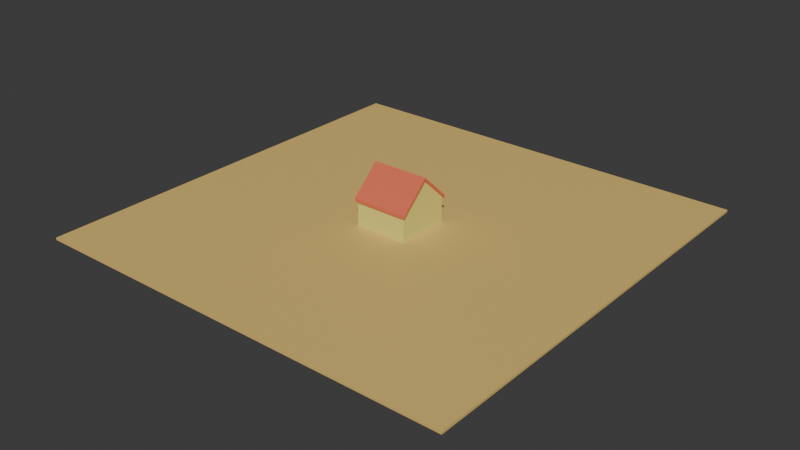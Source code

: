 # Source: HazAndSquare.blend  (saved by Blender 4.1.24; exported with 4.5.12 LTS)
import bpy
from mathutils import Matrix  # noqa: F401  (used for matrix-valued properties, if any)

bpy.ops.wm.read_factory_settings(use_empty=True)
scene = bpy.context.scene
scene.name = 'Scene'

# ---- collections
col_t_r = bpy.data.collections.new('Tér'); scene.collection.children.link(col_t_r)
col_h_z = bpy.data.collections.new('Ház'); scene.collection.children.link(col_h_z)

# ---- materials (node trees are filled in below, after node groups)
mat_material = bpy.data.materials.new('Material')
mat_material.use_transparent_shadow = False
mat_material_008 = bpy.data.materials.new('Material.008')
mat_material_008.use_transparent_shadow = False
mat_material_009 = bpy.data.materials.new('Material.009')
mat_material_009.use_transparent_shadow = False
mat_material_005 = bpy.data.materials.new('Material.005')
mat_material_005.use_transparent_shadow = False
mat_material_006 = bpy.data.materials.new('Material.006')
mat_material_006.use_transparent_shadow = False
mat_material_007 = bpy.data.materials.new('Material.007')
mat_material_007.use_transparent_shadow = False
mat_material_001 = bpy.data.materials.new('Material.001')
mat_material_001.use_transparent_shadow = False
mat_material_004 = bpy.data.materials.new('Material.004')
mat_material_004.use_transparent_shadow = False
mat_material_003 = bpy.data.materials.new('Material.003')
mat_material_003.use_transparent_shadow = False
mat_material_002 = bpy.data.materials.new('Material.002')
mat_material_002.use_transparent_shadow = False

# ---- material node trees
mat_material.use_nodes = True; mat_material.node_tree.nodes.clear()
_N = mat_material.node_tree.nodes; _L = mat_material.node_tree.links
n0 = _N.new('ShaderNodeBsdfPrincipled'); n0.name = 'Principled BSDF'; n0.location = (10, 300)
n0.inputs[0].default_value = (0.179, 0.07328, 0.01934, 1.0)
n1 = _N.new('ShaderNodeOutputMaterial'); n1.name = 'Material Output'; n1.location = (300, 300)
_L.new(n0.outputs[0], n1.inputs[0])
n1.is_active_output = True
mat_material_008.use_nodes = True; mat_material_008.node_tree.nodes.clear()
_N = mat_material_008.node_tree.nodes; _L = mat_material_008.node_tree.links
n0 = _N.new('ShaderNodeBsdfPrincipled'); n0.name = 'Principled BSDF'; n0.location = (10, 300)
n0.inputs[0].default_value = (0.179, 0.07328, 0.01934, 1.0)
n1 = _N.new('ShaderNodeOutputMaterial'); n1.name = 'Material Output'; n1.location = (300, 300)
_L.new(n0.outputs[0], n1.inputs[0])
n1.is_active_output = True
mat_material_009.use_nodes = True; mat_material_009.node_tree.nodes.clear()
_N = mat_material_009.node_tree.nodes; _L = mat_material_009.node_tree.links
n0 = _N.new('ShaderNodeBsdfPrincipled'); n0.name = 'Principled BSDF'; n0.location = (10, 300)
n0.inputs[0].default_value = (0.179, 0.07328, 0.01934, 1.0)
n1 = _N.new('ShaderNodeOutputMaterial'); n1.name = 'Material Output'; n1.location = (300, 300)
_L.new(n0.outputs[0], n1.inputs[0])
n1.is_active_output = True
mat_material_005.use_nodes = True; mat_material_005.node_tree.nodes.clear()
_N = mat_material_005.node_tree.nodes; _L = mat_material_005.node_tree.links
n0 = _N.new('ShaderNodeBsdfPrincipled'); n0.name = 'Principled BSDF'; n0.location = (10, 300)
n0.inputs[0].default_value = (0.8002, 0.5554, 0.1683, 1.0)
n1 = _N.new('ShaderNodeOutputMaterial'); n1.name = 'Material Output'; n1.location = (300, 300)
_L.new(n0.outputs[0], n1.inputs[0])
n1.is_active_output = True
mat_material_006.use_nodes = True; mat_material_006.node_tree.nodes.clear()
_N = mat_material_006.node_tree.nodes; _L = mat_material_006.node_tree.links
n0 = _N.new('ShaderNodeBsdfPrincipled'); n0.name = 'Principled BSDF'; n0.location = (10, 300)
n0.inputs[0].default_value = (0.3622, 0.4627, 0.3789, 1.0)
n1 = _N.new('ShaderNodeOutputMaterial'); n1.name = 'Material Output'; n1.location = (300, 300)
_L.new(n0.outputs[0], n1.inputs[0])
n1.is_active_output = True
mat_material_007.use_nodes = True; mat_material_007.node_tree.nodes.clear()
_N = mat_material_007.node_tree.nodes; _L = mat_material_007.node_tree.links
n0 = _N.new('ShaderNodeBsdfPrincipled'); n0.name = 'Principled BSDF'; n0.location = (10, 300)
n0.inputs[0].default_value = (0.0538, 0.7614, 0.8001, 1.0)
n1 = _N.new('ShaderNodeOutputMaterial'); n1.name = 'Material Output'; n1.location = (300, 300)
_L.new(n0.outputs[0], n1.inputs[0])
n1.is_active_output = True
mat_material_001.use_nodes = True; mat_material_001.node_tree.nodes.clear()
_N = mat_material_001.node_tree.nodes; _L = mat_material_001.node_tree.links
n0 = _N.new('ShaderNodeBsdfPrincipled'); n0.name = 'Principled BSDF'; n0.location = (10, 300)
n0.inputs[0].default_value = (0.8003, 0.7441, 0.1992, 1.0)
n1 = _N.new('ShaderNodeOutputMaterial'); n1.name = 'Material Output'; n1.location = (300, 300)
_L.new(n0.outputs[0], n1.inputs[0])
n1.is_active_output = True
mat_material_004.use_nodes = True; mat_material_004.node_tree.nodes.clear()
_N = mat_material_004.node_tree.nodes; _L = mat_material_004.node_tree.links
n0 = _N.new('ShaderNodeBsdfPrincipled'); n0.name = 'Principled BSDF'; n0.location = (10, 300)
n0.inputs[0].default_value = (0.03659, 0.3068, 0.8007, 1.0)
n1 = _N.new('ShaderNodeOutputMaterial'); n1.name = 'Material Output'; n1.location = (300, 300)
_L.new(n0.outputs[0], n1.inputs[0])
n1.is_active_output = True
mat_material_003.use_nodes = True; mat_material_003.node_tree.nodes.clear()
_N = mat_material_003.node_tree.nodes; _L = mat_material_003.node_tree.links
n0 = _N.new('ShaderNodeBsdfPrincipled'); n0.name = 'Principled BSDF'; n0.location = (10, 300)
n0.inputs[0].default_value = (0.8003, 0.1608, 0.08826, 1.0)
n1 = _N.new('ShaderNodeOutputMaterial'); n1.name = 'Material Output'; n1.location = (300, 300)
_L.new(n0.outputs[0], n1.inputs[0])
n1.is_active_output = True
mat_material_002.use_nodes = True; mat_material_002.node_tree.nodes.clear()
_N = mat_material_002.node_tree.nodes; _L = mat_material_002.node_tree.links
n0 = _N.new('ShaderNodeBsdfPrincipled'); n0.name = 'Principled BSDF'; n0.location = (10, 300)
n0.inputs[0].default_value = (0.8002, 0.3044, 0.1606, 1.0)
n1 = _N.new('ShaderNodeOutputMaterial'); n1.name = 'Material Output'; n1.location = (300, 300)
_L.new(n0.outputs[0], n1.inputs[0])
n1.is_active_output = True

# ---- world
world_world = bpy.data.worlds.new('World'); scene.world = world_world
world_world.use_nodes = True; world_world.node_tree.nodes.clear()
_N = world_world.node_tree.nodes; _L = world_world.node_tree.links
n0 = _N.new('ShaderNodeOutputWorld'); n0.name = 'World Output'; n0.location = (300, 300)
n1 = _N.new('ShaderNodeBackground'); n1.name = 'Background'; n1.location = (10, 300)
n1.inputs[0].default_value = (0.05088, 0.05088, 0.05088, 1.0)
_L.new(n1.outputs[0], n0.inputs[0])
n0.is_active_output = True
world_world.color = (0.05088, 0.05088, 0.05088)
world_world.use_sun_shadow = False
world_world.sun_shadow_jitter_overblur = 0.0

# ---- meshes
me_cube = bpy.data.meshes.new('Cube')
me_cube.from_pydata([(-1.0, -0.8668, 0.6785), (-1.0, 0.6785, -0.8668), (-1.0, -0.8668, -0.8668), (-0.8668, 1.0, 0.6785), (0.6785, 1.0, -0.8668), (-0.8668, 1.0, -0.8668), (1.0, 0.8668, 0.6785), (1.0, -0.6785, -0.8668), (1.0, 0.8668, -0.8668), (0.8668, -1.0, 0.6785), (-0.6785, -1.0, -0.8668), (0.8668, -1.0, -0.8668), (0.6785, 0.8668, -1.0), (-0.8668, -0.6785, -1.0), (-0.8668, 0.8668, -1.0), (-0.6785, 0.8668, 1.0), (0.8668, -0.6785, 1.0), (0.8668, 0.8668, 1.0), (-1.0, -0.6785, 0.8668), (-1.0, 0.8668, 0.8668), (-1.0, 0.8668, -0.6785), (-0.6785, 1.0, 0.8668), (0.8668, 1.0, 0.8668), (0.8668, 1.0, -0.6785), (1.0, 0.6785, 0.8668), (1.0, -0.8668, 0.8668), (1.0, -0.8668, -0.6785), (0.6785, -1.0, 0.8668), (-0.8668, -1.0, 0.8668), (-0.8668, -1.0, -0.6785), (0.8668, 0.6785, -1.0), (0.8668, -0.8668, -1.0), (-0.6785, -0.8668, -1.0), (-0.8668, 0.6785, 1.0), (-0.8668, -0.8668, 1.0), (0.6785, -0.8668, 1.0), (-1.118, 1.118, -1.118), (-1.118, -1.118, -1.118), (-1.118, -1.118, 1.118), (-1.118, 1.118, 1.118), (1.118, 1.118, -1.118), (1.118, 1.118, 1.118), (1.118, -1.118, -1.118), (1.118, -1.118, 1.118), (-1.118, 0.6785, -0.8668), (-1.118, -0.8668, 0.6785), (-1.118, -0.8668, -0.8668), (0.6785, 1.118, -0.8668), (-0.8668, 1.118, 0.6785), (-0.8668, 1.118, -0.8668), (1.118, -0.6785, -0.8668), (1.118, 0.8668, 0.6785), (1.118, 0.8668, -0.8668), (-0.6785, -1.118, -0.8668), (0.8668, -1.118, 0.6785), (0.8668, -1.118, -0.8668), (-0.8668, -0.6785, -1.118), (0.6785, 0.8668, -1.118), (-0.8668, 0.8668, -1.118), (0.8668, -0.6785, 1.118), (-0.6785, 0.8668, 1.118), (0.8668, 0.8668, 1.118), (-1.118, -0.6785, 0.8668), (-1.118, 0.8668, 0.8668), (-1.118, 0.8668, -0.6785), (-0.6785, 1.118, 0.8668), (0.8668, 1.118, 0.8668), (0.8668, 1.118, -0.6785), (1.118, 0.6785, 0.8668), (1.118, -0.8668, 0.8668), (1.118, -0.8668, -0.6785), (0.6785, -1.118, 0.8668), (-0.8668, -1.118, 0.8668), (-0.8668, -1.118, -0.6785), (0.8668, -0.8668, -1.118), (0.8668, 0.6785, -1.118), (-0.6785, -0.8668, -1.118), (-0.8668, -0.8668, 1.118), (-0.8668, 0.6785, 1.118), (0.6785, -0.8668, 1.118)], [], [(0, 1, 2), (3, 4, 5), (6, 7, 8), (9, 10, 11), (12, 13, 14), (15, 16, 17), (18, 19, 20), (21, 22, 23), (24, 25, 26), (27, 28, 29), (30, 31, 32), (33, 34, 35), (17, 16, 59, 61), (10, 9, 54, 53), (15, 17, 61, 60), (23, 22, 66, 67), (16, 15, 60, 59), (21, 23, 67, 65), (29, 28, 72, 73), (2, 1, 44, 46), (22, 21, 65, 66), (27, 29, 73, 71), (0, 2, 46, 45), (35, 34, 77, 79), (8, 7, 50, 52), (28, 27, 71, 72), (1, 0, 45, 44), (33, 35, 79, 78), (6, 8, 52, 51), (14, 13, 56, 58), (34, 33, 78, 77), (7, 6, 51, 50), (12, 14, 58, 57), (20, 19, 63, 64), (13, 12, 57, 56), (18, 20, 64, 62), (26, 25, 69, 70), (19, 18, 62, 63), (24, 26, 70, 68), (32, 31, 74, 76), (5, 4, 47, 49), (25, 24, 68, 69), (30, 32, 76, 75), (3, 5, 49, 48), (11, 10, 53, 55), (31, 30, 75, 74), (4, 3, 48, 47), (9, 11, 55, 54), (38, 36, 44, 45), (36, 37, 46, 44), (37, 38, 45, 46), (39, 40, 47, 48), (40, 36, 49, 47), (36, 39, 48, 49), (41, 42, 50, 51), (42, 40, 52, 50), (40, 41, 51, 52), (43, 37, 53, 54), (37, 42, 55, 53), (42, 43, 54, 55), (40, 37, 56, 57), (37, 36, 58, 56), (36, 40, 57, 58), (39, 43, 59, 60), (43, 41, 61, 59), (41, 39, 60, 61), (38, 39, 63, 62), (39, 36, 64, 63), (36, 38, 62, 64), (39, 41, 66, 65), (41, 40, 67, 66), (40, 39, 65, 67), (41, 43, 69, 68), (43, 42, 70, 69), (42, 41, 68, 70), (43, 38, 72, 71), (38, 37, 73, 72), (37, 43, 71, 73), (40, 42, 74, 75), (42, 37, 76, 74), (37, 40, 75, 76), (39, 38, 77, 78), (38, 43, 79, 77), (43, 39, 78, 79)])
_uv = me_cube.uv_layers.new(name='UVMap')
_uv.uv.foreach_set('vector', [0.5848, 0.01665, 0.3916, 0.2098, 0.3916, 0.01665, 0.5848, 0.2666, 0.3916, 0.4598, 0.3916, 0.2666, 0.5848, 0.5166, 0.3916, 0.7098, 0.3916, 0.5166, 0.5848, 0.7666, 0.3916, 0.9598, 0.3916, 0.7666, 0.3348, 0.5166, 0.1416, 0.7098, 0.1416, 0.5166, 0.8348, 0.5166, 0.6416, 0.7098, 0.6416, 0.5166, 0.6084, 0.04019, 0.6084, 0.2334, 0.4152, 0.2334, 0.6084, 0.2902, 0.6084, 0.4834, 0.4152, 0.4834, 0.6084, 0.5402, 0.6084, 0.7334, 0.4152, 0.7334, 0.6084, 0.7902, 0.6084, 0.9834, 0.4152, 0.9834, 0.3584, 0.5402, 0.3584, 0.7334, 0.1652, 0.7334, 0.8584, 0.5402, 0.8584, 0.7334, 0.6652, 0.7334, 0.6416, 0.5166, 0.6416, 0.7098, 0.6416, 0.7098, 0.6416, 0.5166, 0.3916, 0.9598, 0.5848, 0.7666, 0.5848, 0.7666, 0.3916, 0.9598, 0.8348, 0.5166, 0.6416, 0.5166, 0.6416, 0.5166, 0.8348, 0.5166, 0.4152, 0.4834, 0.6084, 0.4834, 0.6084, 0.4834, 0.4152, 0.4834, 0.6416, 0.7098, 0.8348, 0.5166, 0.8348, 0.5166, 0.6416, 0.7098, 0.6084, 0.2902, 0.4152, 0.4834, 0.4152, 0.4834, 0.6084, 0.2902, 0.4152, 0.9834, 0.6084, 0.9834, 0.6084, 0.9834, 0.4152, 0.9834, 0.3916, 0.01665, 0.3916, 0.2098, 0.3916, 0.2098, 0.3916, 0.01665, 0.6084, 0.4834, 0.6084, 0.2902, 0.6084, 0.2902, 0.6084, 0.4834, 0.6084, 0.7902, 0.4152, 0.9834, 0.4152, 0.9834, 0.6084, 0.7902, 0.5848, 0.01665, 0.3916, 0.01665, 0.3916, 0.01665, 0.5848, 0.01665, 0.6652, 0.7334, 0.8584, 0.7334, 0.8584, 0.7334, 0.6652, 0.7334, 0.3916, 0.5166, 0.3916, 0.7098, 0.3916, 0.7098, 0.3916, 0.5166, 0.6084, 0.9834, 0.6084, 0.7902, 0.6084, 0.7902, 0.6084, 0.9834, 0.3916, 0.2098, 0.5848, 0.01665, 0.5848, 0.01665, 0.3916, 0.2098, 0.8584, 0.5402, 0.6652, 0.7334, 0.6652, 0.7334, 0.8584, 0.5402, 0.5848, 0.5166, 0.3916, 0.5166, 0.3916, 0.5166, 0.5848, 0.5166, 0.1416, 0.5166, 0.1416, 0.7098, 0.1416, 0.7098, 0.1416, 0.5166, 0.8584, 0.7334, 0.8584, 0.5402, 0.8584, 0.5402, 0.8584, 0.7334, 0.3916, 0.7098, 0.5848, 0.5166, 0.5848, 0.5166, 0.3916, 0.7098, 0.3348, 0.5166, 0.1416, 0.5166, 0.1416, 0.5166, 0.3348, 0.5166, 0.4152, 0.2334, 0.6084, 0.2334, 0.6084, 0.2334, 0.4152, 0.2334, 0.1416, 0.7098, 0.3348, 0.5166, 0.3348, 0.5166, 0.1416, 0.7098, 0.6084, 0.04019, 0.4152, 0.2334, 0.4152, 0.2334, 0.6084, 0.04019, 0.4152, 0.7334, 0.6084, 0.7334, 0.6084, 0.7334, 0.4152, 0.7334, 0.6084, 0.2334, 0.6084, 0.04019, 0.6084, 0.04019, 0.6084, 0.2334, 0.6084, 0.5402, 0.4152, 0.7334, 0.4152, 0.7334, 0.6084, 0.5402, 0.1652, 0.7334, 0.3584, 0.7334, 0.3584, 0.7334, 0.1652, 0.7334, 0.3916, 0.2666, 0.3916, 0.4598, 0.3916, 0.4598, 0.3916, 0.2666, 0.6084, 0.7334, 0.6084, 0.5402, 0.6084, 0.5402, 0.6084, 0.7334, 0.3584, 0.5402, 0.1652, 0.7334, 0.1652, 0.7334, 0.3584, 0.5402, 0.5848, 0.2666, 0.3916, 0.2666, 0.3916, 0.2666, 0.5848, 0.2666, 0.3916, 0.7666, 0.3916, 0.9598, 0.3916, 0.9598, 0.3916, 0.7666, 0.3584, 0.7334, 0.3584, 0.5402, 0.3584, 0.5402, 0.3584, 0.7334, 0.3916, 0.4598, 0.5848, 0.2666, 0.5848, 0.2666, 0.3916, 0.4598, 0.5848, 0.7666, 0.3916, 0.7666, 0.3916, 0.7666, 0.5848, 0.7666, 0.625, 0.0, 0.375, 0.25, 0.3916, 0.2098, 0.5848, 0.01665, 0.375, 0.25, 0.375, 0.0, 0.3916, 0.01665, 0.3916, 0.2098, 0.375, 0.0, 0.625, 0.0, 0.5848, 0.01665, 0.3916, 0.01665, 0.625, 0.25, 0.375, 0.5, 0.3916, 0.4598, 0.5848, 0.2666, 0.375, 0.5, 0.375, 0.25, 0.3916, 0.2666, 0.3916, 0.4598, 0.375, 0.25, 0.625, 0.25, 0.5848, 0.2666, 0.3916, 0.2666, 0.625, 0.5, 0.375, 0.75, 0.3916, 0.7098, 0.5848, 0.5166, 0.375, 0.75, 0.375, 0.5, 0.3916, 0.5166, 0.3916, 0.7098, 0.375, 0.5, 0.625, 0.5, 0.5848, 0.5166, 0.3916, 0.5166, 0.625, 0.75, 0.375, 1.0, 0.3916, 0.9598, 0.5848, 0.7666, 0.375, 1.0, 0.375, 0.75, 0.3916, 0.7666, 0.3916, 0.9598, 0.375, 0.75, 0.625, 0.75, 0.5848, 0.7666, 0.3916, 0.7666, 0.375, 0.5, 0.125, 0.75, 0.1416, 0.7098, 0.3348, 0.5166, 0.125, 0.75, 0.125, 0.5, 0.1416, 0.5166, 0.1416, 0.7098, 0.125, 0.5, 0.375, 0.5, 0.3348, 0.5166, 0.1416, 0.5166, 0.875, 0.5, 0.625, 0.75, 0.6416, 0.7098, 0.8348, 0.5166, 0.625, 0.75, 0.625, 0.5, 0.6416, 0.5166, 0.6416, 0.7098, 0.625, 0.5, 0.875, 0.5, 0.8348, 0.5166, 0.6416, 0.5166, 0.625, 0.0, 0.625, 0.25, 0.6084, 0.2334, 0.6084, 0.04019, 0.625, 0.25, 0.375, 0.25, 0.4152, 0.2334, 0.6084, 0.2334, 0.375, 0.25, 0.625, 0.0, 0.6084, 0.04019, 0.4152, 0.2334, 0.625, 0.25, 0.625, 0.5, 0.6084, 0.4834, 0.6084, 0.2902, 0.625, 0.5, 0.375, 0.5, 0.4152, 0.4834, 0.6084, 0.4834, 0.375, 0.5, 0.625, 0.25, 0.6084, 0.2902, 0.4152, 0.4834, 0.625, 0.5, 0.625, 0.75, 0.6084, 0.7334, 0.6084, 0.5402, 0.625, 0.75, 0.375, 0.75, 0.4152, 0.7334, 0.6084, 0.7334, 0.375, 0.75, 0.625, 0.5, 0.6084, 0.5402, 0.4152, 0.7334, 0.625, 0.75, 0.625, 1.0, 0.6084, 0.9834, 0.6084, 0.7902, 0.625, 1.0, 0.375, 1.0, 0.4152, 0.9834, 0.6084, 0.9834, 0.375, 1.0, 0.625, 0.75, 0.6084, 0.7902, 0.4152, 0.9834, 0.375, 0.5, 0.375, 0.75, 0.3584, 0.7334, 0.3584, 0.5402, 0.375, 0.75, 0.125, 0.75, 0.1652, 0.7334, 0.3584, 0.7334, 0.125, 0.75, 0.375, 0.5, 0.3584, 0.5402, 0.1652, 0.7334, 0.875, 0.5, 0.875, 0.75, 0.8584, 0.7334, 0.8584, 0.5402, 0.875, 0.75, 0.625, 0.75, 0.6652, 0.7334, 0.8584, 0.7334, 0.625, 0.75, 0.875, 0.5, 0.8584, 0.5402, 0.6652, 0.7334])
me_cube.materials.append(mat_material)
me_cube.update()
me_cube_002 = bpy.data.meshes.new('Cube.002')
me_cube_002.from_pydata([(-1.0, -1.0, -1.0), (-1.0, -1.0, 1.0), (-1.0, 1.0, -1.0), (-1.0, 1.0, 1.0), (1.0, -1.0, -1.0), (1.0, -1.0, 1.0), (1.0, 1.0, -1.0), (1.0, 1.0, 1.0), (-1.0, -1.0, 0.0), (1.0, -1.0, 0.0), (0.0, -1.0, -1.0), (0.0, -1.0, 1.0), (-0.3861, -1.0, 2.302e-09), (0.3861, -1.0, -2.302e-09), (2.302e-09, -1.0, 0.3861), (-0.3567, -1.0, 0.1477), (0.3861, -1.0, -1.0), (0.3567, -1.0, 0.1477), (0.273, -1.0, 0.273), (-0.3861, -1.0, -1.0), (-0.1477, -1.0, 0.3567), (-0.273, -1.0, 0.273), (0.1477, -1.0, 0.3567)], [], [(0, 8, 1, 3, 2), (2, 3, 7, 6), (6, 7, 5, 9, 4), (2, 6, 4, 16, 10, 19, 0), (7, 3, 1, 11, 5), (9, 5, 11, 14, 22, 18, 17, 13), (12, 15, 21, 20, 14, 11, 1, 8), (19, 10, 16, 13, 17, 18, 22, 14, 20, 21, 15, 12), (0, 19, 12, 8), (4, 9, 13, 16)])
_uv = me_cube_002.uv_layers.new(name='UVMap')
_uv.uv.foreach_set('vector', [0.375, 0.0, 0.5, 0.0, 0.625, 0.0, 0.625, 0.25, 0.375, 0.25, 0.375, 0.25, 0.625, 0.25, 0.625, 0.5, 0.375, 0.5, 0.375, 0.5, 0.625, 0.5, 0.625, 0.75, 0.5, 0.75, 0.375, 0.75, 0.125, 0.5, 0.375, 0.5, 0.375, 0.75, 0.2983, 0.75, 0.25, 0.75, 0.2017, 0.75, 0.125, 0.75, 0.625, 0.5, 0.875, 0.5, 0.875, 0.75, 0.75, 0.75, 0.625, 0.75, 0.5, 0.75, 0.625, 0.75, 0.625, 0.875, 0.5726, 0.875, 0.5448, 0.8695, 0.5213, 0.8537, 0.5055, 0.8302, 0.5, 0.8024, 0.5, 0.9476, 0.5055, 0.9198, 0.5213, 0.8963, 0.5448, 0.8805, 0.5726, 0.875, 0.625, 0.875, 0.625, 1.0, 0.5, 1.0, 0.2017, 0.75, 0.25, 0.75, 0.2983, 0.75, 0.5, 0.8024, 0.5055, 0.8302, 0.5213, 0.8537, 0.5448, 0.8695, 0.5726, 0.875, 0.5448, 0.8805, 0.5213, 0.8963, 0.5055, 0.9198, 0.5, 0.9476, 0.125, 0.75, 0.2017, 0.75, 0.5, 0.9476, 0.5, 1.0, 0.375, 0.75, 0.5, 0.75, 0.5, 0.8024, 0.2983, 0.75])
me_cube_002.update()
me_cube_007 = bpy.data.meshes.new('Cube.007')
me_cube_007.from_pydata([(-1.0, -0.8668, 0.6785), (-1.0, 0.6785, -0.8668), (-1.0, -0.8668, -0.8668), (-0.8668, 1.0, 0.6785), (0.6785, 1.0, -0.8668), (-0.8668, 1.0, -0.8668), (1.0, 0.8668, 0.6785), (1.0, -0.6785, -0.8668), (1.0, 0.8668, -0.8668), (0.8668, -1.0, 0.6785), (-0.6785, -1.0, -0.8668), (0.8668, -1.0, -0.8668), (0.6785, 0.8668, -1.0), (-0.8668, -0.6785, -1.0), (-0.8668, 0.8668, -1.0), (-0.6785, 0.8668, 1.0), (0.8668, -0.6785, 1.0), (0.8668, 0.8668, 1.0), (-1.0, -0.6785, 0.8668), (-1.0, 0.8668, 0.8668), (-1.0, 0.8668, -0.6785), (-0.6785, 1.0, 0.8668), (0.8668, 1.0, 0.8668), (0.8668, 1.0, -0.6785), (1.0, 0.6785, 0.8668), (1.0, -0.8668, 0.8668), (1.0, -0.8668, -0.6785), (0.6785, -1.0, 0.8668), (-0.8668, -1.0, 0.8668), (-0.8668, -1.0, -0.6785), (0.8668, 0.6785, -1.0), (0.8668, -0.8668, -1.0), (-0.6785, -0.8668, -1.0), (-0.8668, 0.6785, 1.0), (-0.8668, -0.8668, 1.0), (0.6785, -0.8668, 1.0), (-1.118, 1.118, -1.118), (-1.118, -1.118, -1.118), (-1.118, -1.118, 1.118), (-1.118, 1.118, 1.118), (1.118, 1.118, -1.118), (1.118, 1.118, 1.118), (1.118, -1.118, -1.118), (1.118, -1.118, 1.118), (-1.118, 0.6785, -0.8668), (-1.118, -0.8668, 0.6785), (-1.118, -0.8668, -0.8668), (0.6785, 1.118, -0.8668), (-0.8668, 1.118, 0.6785), (-0.8668, 1.118, -0.8668), (1.118, -0.6785, -0.8668), (1.118, 0.8668, 0.6785), (1.118, 0.8668, -0.8668), (-0.6785, -1.118, -0.8668), (0.8668, -1.118, 0.6785), (0.8668, -1.118, -0.8668), (-0.8668, -0.6785, -1.118), (0.6785, 0.8668, -1.118), (-0.8668, 0.8668, -1.118), (0.8668, -0.6785, 1.118), (-0.6785, 0.8668, 1.118), (0.8668, 0.8668, 1.118), (-1.118, -0.6785, 0.8668), (-1.118, 0.8668, 0.8668), (-1.118, 0.8668, -0.6785), (-0.6785, 1.118, 0.8668), (0.8668, 1.118, 0.8668), (0.8668, 1.118, -0.6785), (1.118, 0.6785, 0.8668), (1.118, -0.8668, 0.8668), (1.118, -0.8668, -0.6785), (0.6785, -1.118, 0.8668), (-0.8668, -1.118, 0.8668), (-0.8668, -1.118, -0.6785), (0.8668, -0.8668, -1.118), (0.8668, 0.6785, -1.118), (-0.6785, -0.8668, -1.118), (-0.8668, -0.8668, 1.118), (-0.8668, 0.6785, 1.118), (0.6785, -0.8668, 1.118)], [], [(0, 1, 2), (3, 4, 5), (6, 7, 8), (9, 10, 11), (12, 13, 14), (15, 16, 17), (18, 19, 20), (21, 22, 23), (24, 25, 26), (27, 28, 29), (30, 31, 32), (33, 34, 35), (17, 16, 59, 61), (10, 9, 54, 53), (15, 17, 61, 60), (23, 22, 66, 67), (16, 15, 60, 59), (21, 23, 67, 65), (29, 28, 72, 73), (2, 1, 44, 46), (22, 21, 65, 66), (27, 29, 73, 71), (0, 2, 46, 45), (35, 34, 77, 79), (8, 7, 50, 52), (28, 27, 71, 72), (1, 0, 45, 44), (33, 35, 79, 78), (6, 8, 52, 51), (14, 13, 56, 58), (34, 33, 78, 77), (7, 6, 51, 50), (12, 14, 58, 57), (20, 19, 63, 64), (13, 12, 57, 56), (18, 20, 64, 62), (26, 25, 69, 70), (19, 18, 62, 63), (24, 26, 70, 68), (32, 31, 74, 76), (5, 4, 47, 49), (25, 24, 68, 69), (30, 32, 76, 75), (3, 5, 49, 48), (11, 10, 53, 55), (31, 30, 75, 74), (4, 3, 48, 47), (9, 11, 55, 54), (38, 36, 44, 45), (36, 37, 46, 44), (37, 38, 45, 46), (39, 40, 47, 48), (40, 36, 49, 47), (36, 39, 48, 49), (41, 42, 50, 51), (42, 40, 52, 50), (40, 41, 51, 52), (43, 37, 53, 54), (37, 42, 55, 53), (42, 43, 54, 55), (40, 37, 56, 57), (37, 36, 58, 56), (36, 40, 57, 58), (39, 43, 59, 60), (43, 41, 61, 59), (41, 39, 60, 61), (38, 39, 63, 62), (39, 36, 64, 63), (36, 38, 62, 64), (39, 41, 66, 65), (41, 40, 67, 66), (40, 39, 65, 67), (41, 43, 69, 68), (43, 42, 70, 69), (42, 41, 68, 70), (43, 38, 72, 71), (38, 37, 73, 72), (37, 43, 71, 73), (40, 42, 74, 75), (42, 37, 76, 74), (37, 40, 75, 76), (39, 38, 77, 78), (38, 43, 79, 77), (43, 39, 78, 79)])
_uv = me_cube_007.uv_layers.new(name='UVMap')
_uv.uv.foreach_set('vector', [0.5848, 0.01665, 0.3916, 0.2098, 0.3916, 0.01665, 0.5848, 0.2666, 0.3916, 0.4598, 0.3916, 0.2666, 0.5848, 0.5166, 0.3916, 0.7098, 0.3916, 0.5166, 0.5848, 0.7666, 0.3916, 0.9598, 0.3916, 0.7666, 0.3348, 0.5166, 0.1416, 0.7098, 0.1416, 0.5166, 0.8348, 0.5166, 0.6416, 0.7098, 0.6416, 0.5166, 0.6084, 0.04019, 0.6084, 0.2334, 0.4152, 0.2334, 0.6084, 0.2902, 0.6084, 0.4834, 0.4152, 0.4834, 0.6084, 0.5402, 0.6084, 0.7334, 0.4152, 0.7334, 0.6084, 0.7902, 0.6084, 0.9834, 0.4152, 0.9834, 0.3584, 0.5402, 0.3584, 0.7334, 0.1652, 0.7334, 0.8584, 0.5402, 0.8584, 0.7334, 0.6652, 0.7334, 0.6416, 0.5166, 0.6416, 0.7098, 0.6416, 0.7098, 0.6416, 0.5166, 0.3916, 0.9598, 0.5848, 0.7666, 0.5848, 0.7666, 0.3916, 0.9598, 0.8348, 0.5166, 0.6416, 0.5166, 0.6416, 0.5166, 0.8348, 0.5166, 0.4152, 0.4834, 0.6084, 0.4834, 0.6084, 0.4834, 0.4152, 0.4834, 0.6416, 0.7098, 0.8348, 0.5166, 0.8348, 0.5166, 0.6416, 0.7098, 0.6084, 0.2902, 0.4152, 0.4834, 0.4152, 0.4834, 0.6084, 0.2902, 0.4152, 0.9834, 0.6084, 0.9834, 0.6084, 0.9834, 0.4152, 0.9834, 0.3916, 0.01665, 0.3916, 0.2098, 0.3916, 0.2098, 0.3916, 0.01665, 0.6084, 0.4834, 0.6084, 0.2902, 0.6084, 0.2902, 0.6084, 0.4834, 0.6084, 0.7902, 0.4152, 0.9834, 0.4152, 0.9834, 0.6084, 0.7902, 0.5848, 0.01665, 0.3916, 0.01665, 0.3916, 0.01665, 0.5848, 0.01665, 0.6652, 0.7334, 0.8584, 0.7334, 0.8584, 0.7334, 0.6652, 0.7334, 0.3916, 0.5166, 0.3916, 0.7098, 0.3916, 0.7098, 0.3916, 0.5166, 0.6084, 0.9834, 0.6084, 0.7902, 0.6084, 0.7902, 0.6084, 0.9834, 0.3916, 0.2098, 0.5848, 0.01665, 0.5848, 0.01665, 0.3916, 0.2098, 0.8584, 0.5402, 0.6652, 0.7334, 0.6652, 0.7334, 0.8584, 0.5402, 0.5848, 0.5166, 0.3916, 0.5166, 0.3916, 0.5166, 0.5848, 0.5166, 0.1416, 0.5166, 0.1416, 0.7098, 0.1416, 0.7098, 0.1416, 0.5166, 0.8584, 0.7334, 0.8584, 0.5402, 0.8584, 0.5402, 0.8584, 0.7334, 0.3916, 0.7098, 0.5848, 0.5166, 0.5848, 0.5166, 0.3916, 0.7098, 0.3348, 0.5166, 0.1416, 0.5166, 0.1416, 0.5166, 0.3348, 0.5166, 0.4152, 0.2334, 0.6084, 0.2334, 0.6084, 0.2334, 0.4152, 0.2334, 0.1416, 0.7098, 0.3348, 0.5166, 0.3348, 0.5166, 0.1416, 0.7098, 0.6084, 0.04019, 0.4152, 0.2334, 0.4152, 0.2334, 0.6084, 0.04019, 0.4152, 0.7334, 0.6084, 0.7334, 0.6084, 0.7334, 0.4152, 0.7334, 0.6084, 0.2334, 0.6084, 0.04019, 0.6084, 0.04019, 0.6084, 0.2334, 0.6084, 0.5402, 0.4152, 0.7334, 0.4152, 0.7334, 0.6084, 0.5402, 0.1652, 0.7334, 0.3584, 0.7334, 0.3584, 0.7334, 0.1652, 0.7334, 0.3916, 0.2666, 0.3916, 0.4598, 0.3916, 0.4598, 0.3916, 0.2666, 0.6084, 0.7334, 0.6084, 0.5402, 0.6084, 0.5402, 0.6084, 0.7334, 0.3584, 0.5402, 0.1652, 0.7334, 0.1652, 0.7334, 0.3584, 0.5402, 0.5848, 0.2666, 0.3916, 0.2666, 0.3916, 0.2666, 0.5848, 0.2666, 0.3916, 0.7666, 0.3916, 0.9598, 0.3916, 0.9598, 0.3916, 0.7666, 0.3584, 0.7334, 0.3584, 0.5402, 0.3584, 0.5402, 0.3584, 0.7334, 0.3916, 0.4598, 0.5848, 0.2666, 0.5848, 0.2666, 0.3916, 0.4598, 0.5848, 0.7666, 0.3916, 0.7666, 0.3916, 0.7666, 0.5848, 0.7666, 0.625, 0.0, 0.375, 0.25, 0.3916, 0.2098, 0.5848, 0.01665, 0.375, 0.25, 0.375, 0.0, 0.3916, 0.01665, 0.3916, 0.2098, 0.375, 0.0, 0.625, 0.0, 0.5848, 0.01665, 0.3916, 0.01665, 0.625, 0.25, 0.375, 0.5, 0.3916, 0.4598, 0.5848, 0.2666, 0.375, 0.5, 0.375, 0.25, 0.3916, 0.2666, 0.3916, 0.4598, 0.375, 0.25, 0.625, 0.25, 0.5848, 0.2666, 0.3916, 0.2666, 0.625, 0.5, 0.375, 0.75, 0.3916, 0.7098, 0.5848, 0.5166, 0.375, 0.75, 0.375, 0.5, 0.3916, 0.5166, 0.3916, 0.7098, 0.375, 0.5, 0.625, 0.5, 0.5848, 0.5166, 0.3916, 0.5166, 0.625, 0.75, 0.375, 1.0, 0.3916, 0.9598, 0.5848, 0.7666, 0.375, 1.0, 0.375, 0.75, 0.3916, 0.7666, 0.3916, 0.9598, 0.375, 0.75, 0.625, 0.75, 0.5848, 0.7666, 0.3916, 0.7666, 0.375, 0.5, 0.125, 0.75, 0.1416, 0.7098, 0.3348, 0.5166, 0.125, 0.75, 0.125, 0.5, 0.1416, 0.5166, 0.1416, 0.7098, 0.125, 0.5, 0.375, 0.5, 0.3348, 0.5166, 0.1416, 0.5166, 0.875, 0.5, 0.625, 0.75, 0.6416, 0.7098, 0.8348, 0.5166, 0.625, 0.75, 0.625, 0.5, 0.6416, 0.5166, 0.6416, 0.7098, 0.625, 0.5, 0.875, 0.5, 0.8348, 0.5166, 0.6416, 0.5166, 0.625, 0.0, 0.625, 0.25, 0.6084, 0.2334, 0.6084, 0.04019, 0.625, 0.25, 0.375, 0.25, 0.4152, 0.2334, 0.6084, 0.2334, 0.375, 0.25, 0.625, 0.0, 0.6084, 0.04019, 0.4152, 0.2334, 0.625, 0.25, 0.625, 0.5, 0.6084, 0.4834, 0.6084, 0.2902, 0.625, 0.5, 0.375, 0.5, 0.4152, 0.4834, 0.6084, 0.4834, 0.375, 0.5, 0.625, 0.25, 0.6084, 0.2902, 0.4152, 0.4834, 0.625, 0.5, 0.625, 0.75, 0.6084, 0.7334, 0.6084, 0.5402, 0.625, 0.75, 0.375, 0.75, 0.4152, 0.7334, 0.6084, 0.7334, 0.375, 0.75, 0.625, 0.5, 0.6084, 0.5402, 0.4152, 0.7334, 0.625, 0.75, 0.625, 1.0, 0.6084, 0.9834, 0.6084, 0.7902, 0.625, 1.0, 0.375, 1.0, 0.4152, 0.9834, 0.6084, 0.9834, 0.375, 1.0, 0.625, 0.75, 0.6084, 0.7902, 0.4152, 0.9834, 0.375, 0.5, 0.375, 0.75, 0.3584, 0.7334, 0.3584, 0.5402, 0.375, 0.75, 0.125, 0.75, 0.1652, 0.7334, 0.3584, 0.7334, 0.125, 0.75, 0.375, 0.5, 0.3584, 0.5402, 0.1652, 0.7334, 0.875, 0.5, 0.875, 0.75, 0.8584, 0.7334, 0.8584, 0.5402, 0.875, 0.75, 0.625, 0.75, 0.6652, 0.7334, 0.8584, 0.7334, 0.625, 0.75, 0.875, 0.5, 0.8584, 0.5402, 0.6652, 0.7334])
me_cube_007.materials.append(mat_material_008)
me_cube_007.update()
me_cube_008 = bpy.data.meshes.new('Cube.008')
me_cube_008.from_pydata([(-1.0, -0.8668, 0.6785), (-1.0, 0.6785, -0.8668), (-1.0, -0.8668, -0.8668), (-0.8668, 1.0, 0.6785), (0.6785, 1.0, -0.8668), (-0.8668, 1.0, -0.8668), (1.0, 0.8668, 0.6785), (1.0, -0.6785, -0.8668), (1.0, 0.8668, -0.8668), (0.8668, -1.0, 0.6785), (-0.6785, -1.0, -0.8668), (0.8668, -1.0, -0.8668), (0.6785, 0.8668, -1.0), (-0.8668, -0.6785, -1.0), (-0.8668, 0.8668, -1.0), (-0.6785, 0.8668, 1.0), (0.8668, -0.6785, 1.0), (0.8668, 0.8668, 1.0), (-1.0, -0.6785, 0.8668), (-1.0, 0.8668, 0.8668), (-1.0, 0.8668, -0.6785), (-0.6785, 1.0, 0.8668), (0.8668, 1.0, 0.8668), (0.8668, 1.0, -0.6785), (1.0, 0.6785, 0.8668), (1.0, -0.8668, 0.8668), (1.0, -0.8668, -0.6785), (0.6785, -1.0, 0.8668), (-0.8668, -1.0, 0.8668), (-0.8668, -1.0, -0.6785), (0.8668, 0.6785, -1.0), (0.8668, -0.8668, -1.0), (-0.6785, -0.8668, -1.0), (-0.8668, 0.6785, 1.0), (-0.8668, -0.8668, 1.0), (0.6785, -0.8668, 1.0), (-1.118, 1.118, -1.118), (-1.118, -1.118, -1.118), (-1.118, -1.118, 1.118), (-1.118, 1.118, 1.118), (1.118, 1.118, -1.118), (1.118, 1.118, 1.118), (1.118, -1.118, -1.118), (1.118, -1.118, 1.118), (-1.118, 0.6785, -0.8668), (-1.118, -0.8668, 0.6785), (-1.118, -0.8668, -0.8668), (0.6785, 1.118, -0.8668), (-0.8668, 1.118, 0.6785), (-0.8668, 1.118, -0.8668), (1.118, -0.6785, -0.8668), (1.118, 0.8668, 0.6785), (1.118, 0.8668, -0.8668), (-0.6785, -1.118, -0.8668), (0.8668, -1.118, 0.6785), (0.8668, -1.118, -0.8668), (-0.8668, -0.6785, -1.118), (0.6785, 0.8668, -1.118), (-0.8668, 0.8668, -1.118), (0.8668, -0.6785, 1.118), (-0.6785, 0.8668, 1.118), (0.8668, 0.8668, 1.118), (-1.118, -0.6785, 0.8668), (-1.118, 0.8668, 0.8668), (-1.118, 0.8668, -0.6785), (-0.6785, 1.118, 0.8668), (0.8668, 1.118, 0.8668), (0.8668, 1.118, -0.6785), (1.118, 0.6785, 0.8668), (1.118, -0.8668, 0.8668), (1.118, -0.8668, -0.6785), (0.6785, -1.118, 0.8668), (-0.8668, -1.118, 0.8668), (-0.8668, -1.118, -0.6785), (0.8668, -0.8668, -1.118), (0.8668, 0.6785, -1.118), (-0.6785, -0.8668, -1.118), (-0.8668, -0.8668, 1.118), (-0.8668, 0.6785, 1.118), (0.6785, -0.8668, 1.118)], [], [(0, 1, 2), (3, 4, 5), (6, 7, 8), (9, 10, 11), (12, 13, 14), (15, 16, 17), (18, 19, 20), (21, 22, 23), (24, 25, 26), (27, 28, 29), (30, 31, 32), (33, 34, 35), (17, 16, 59, 61), (10, 9, 54, 53), (15, 17, 61, 60), (23, 22, 66, 67), (16, 15, 60, 59), (21, 23, 67, 65), (29, 28, 72, 73), (2, 1, 44, 46), (22, 21, 65, 66), (27, 29, 73, 71), (0, 2, 46, 45), (35, 34, 77, 79), (8, 7, 50, 52), (28, 27, 71, 72), (1, 0, 45, 44), (33, 35, 79, 78), (6, 8, 52, 51), (14, 13, 56, 58), (34, 33, 78, 77), (7, 6, 51, 50), (12, 14, 58, 57), (20, 19, 63, 64), (13, 12, 57, 56), (18, 20, 64, 62), (26, 25, 69, 70), (19, 18, 62, 63), (24, 26, 70, 68), (32, 31, 74, 76), (5, 4, 47, 49), (25, 24, 68, 69), (30, 32, 76, 75), (3, 5, 49, 48), (11, 10, 53, 55), (31, 30, 75, 74), (4, 3, 48, 47), (9, 11, 55, 54), (38, 36, 44, 45), (36, 37, 46, 44), (37, 38, 45, 46), (39, 40, 47, 48), (40, 36, 49, 47), (36, 39, 48, 49), (41, 42, 50, 51), (42, 40, 52, 50), (40, 41, 51, 52), (43, 37, 53, 54), (37, 42, 55, 53), (42, 43, 54, 55), (40, 37, 56, 57), (37, 36, 58, 56), (36, 40, 57, 58), (39, 43, 59, 60), (43, 41, 61, 59), (41, 39, 60, 61), (38, 39, 63, 62), (39, 36, 64, 63), (36, 38, 62, 64), (39, 41, 66, 65), (41, 40, 67, 66), (40, 39, 65, 67), (41, 43, 69, 68), (43, 42, 70, 69), (42, 41, 68, 70), (43, 38, 72, 71), (38, 37, 73, 72), (37, 43, 71, 73), (40, 42, 74, 75), (42, 37, 76, 74), (37, 40, 75, 76), (39, 38, 77, 78), (38, 43, 79, 77), (43, 39, 78, 79)])
_uv = me_cube_008.uv_layers.new(name='UVMap')
_uv.uv.foreach_set('vector', [0.5848, 0.01665, 0.3916, 0.2098, 0.3916, 0.01665, 0.5848, 0.2666, 0.3916, 0.4598, 0.3916, 0.2666, 0.5848, 0.5166, 0.3916, 0.7098, 0.3916, 0.5166, 0.5848, 0.7666, 0.3916, 0.9598, 0.3916, 0.7666, 0.3348, 0.5166, 0.1416, 0.7098, 0.1416, 0.5166, 0.8348, 0.5166, 0.6416, 0.7098, 0.6416, 0.5166, 0.6084, 0.04019, 0.6084, 0.2334, 0.4152, 0.2334, 0.6084, 0.2902, 0.6084, 0.4834, 0.4152, 0.4834, 0.6084, 0.5402, 0.6084, 0.7334, 0.4152, 0.7334, 0.6084, 0.7902, 0.6084, 0.9834, 0.4152, 0.9834, 0.3584, 0.5402, 0.3584, 0.7334, 0.1652, 0.7334, 0.8584, 0.5402, 0.8584, 0.7334, 0.6652, 0.7334, 0.6416, 0.5166, 0.6416, 0.7098, 0.6416, 0.7098, 0.6416, 0.5166, 0.3916, 0.9598, 0.5848, 0.7666, 0.5848, 0.7666, 0.3916, 0.9598, 0.8348, 0.5166, 0.6416, 0.5166, 0.6416, 0.5166, 0.8348, 0.5166, 0.4152, 0.4834, 0.6084, 0.4834, 0.6084, 0.4834, 0.4152, 0.4834, 0.6416, 0.7098, 0.8348, 0.5166, 0.8348, 0.5166, 0.6416, 0.7098, 0.6084, 0.2902, 0.4152, 0.4834, 0.4152, 0.4834, 0.6084, 0.2902, 0.4152, 0.9834, 0.6084, 0.9834, 0.6084, 0.9834, 0.4152, 0.9834, 0.3916, 0.01665, 0.3916, 0.2098, 0.3916, 0.2098, 0.3916, 0.01665, 0.6084, 0.4834, 0.6084, 0.2902, 0.6084, 0.2902, 0.6084, 0.4834, 0.6084, 0.7902, 0.4152, 0.9834, 0.4152, 0.9834, 0.6084, 0.7902, 0.5848, 0.01665, 0.3916, 0.01665, 0.3916, 0.01665, 0.5848, 0.01665, 0.6652, 0.7334, 0.8584, 0.7334, 0.8584, 0.7334, 0.6652, 0.7334, 0.3916, 0.5166, 0.3916, 0.7098, 0.3916, 0.7098, 0.3916, 0.5166, 0.6084, 0.9834, 0.6084, 0.7902, 0.6084, 0.7902, 0.6084, 0.9834, 0.3916, 0.2098, 0.5848, 0.01665, 0.5848, 0.01665, 0.3916, 0.2098, 0.8584, 0.5402, 0.6652, 0.7334, 0.6652, 0.7334, 0.8584, 0.5402, 0.5848, 0.5166, 0.3916, 0.5166, 0.3916, 0.5166, 0.5848, 0.5166, 0.1416, 0.5166, 0.1416, 0.7098, 0.1416, 0.7098, 0.1416, 0.5166, 0.8584, 0.7334, 0.8584, 0.5402, 0.8584, 0.5402, 0.8584, 0.7334, 0.3916, 0.7098, 0.5848, 0.5166, 0.5848, 0.5166, 0.3916, 0.7098, 0.3348, 0.5166, 0.1416, 0.5166, 0.1416, 0.5166, 0.3348, 0.5166, 0.4152, 0.2334, 0.6084, 0.2334, 0.6084, 0.2334, 0.4152, 0.2334, 0.1416, 0.7098, 0.3348, 0.5166, 0.3348, 0.5166, 0.1416, 0.7098, 0.6084, 0.04019, 0.4152, 0.2334, 0.4152, 0.2334, 0.6084, 0.04019, 0.4152, 0.7334, 0.6084, 0.7334, 0.6084, 0.7334, 0.4152, 0.7334, 0.6084, 0.2334, 0.6084, 0.04019, 0.6084, 0.04019, 0.6084, 0.2334, 0.6084, 0.5402, 0.4152, 0.7334, 0.4152, 0.7334, 0.6084, 0.5402, 0.1652, 0.7334, 0.3584, 0.7334, 0.3584, 0.7334, 0.1652, 0.7334, 0.3916, 0.2666, 0.3916, 0.4598, 0.3916, 0.4598, 0.3916, 0.2666, 0.6084, 0.7334, 0.6084, 0.5402, 0.6084, 0.5402, 0.6084, 0.7334, 0.3584, 0.5402, 0.1652, 0.7334, 0.1652, 0.7334, 0.3584, 0.5402, 0.5848, 0.2666, 0.3916, 0.2666, 0.3916, 0.2666, 0.5848, 0.2666, 0.3916, 0.7666, 0.3916, 0.9598, 0.3916, 0.9598, 0.3916, 0.7666, 0.3584, 0.7334, 0.3584, 0.5402, 0.3584, 0.5402, 0.3584, 0.7334, 0.3916, 0.4598, 0.5848, 0.2666, 0.5848, 0.2666, 0.3916, 0.4598, 0.5848, 0.7666, 0.3916, 0.7666, 0.3916, 0.7666, 0.5848, 0.7666, 0.625, 0.0, 0.375, 0.25, 0.3916, 0.2098, 0.5848, 0.01665, 0.375, 0.25, 0.375, 0.0, 0.3916, 0.01665, 0.3916, 0.2098, 0.375, 0.0, 0.625, 0.0, 0.5848, 0.01665, 0.3916, 0.01665, 0.625, 0.25, 0.375, 0.5, 0.3916, 0.4598, 0.5848, 0.2666, 0.375, 0.5, 0.375, 0.25, 0.3916, 0.2666, 0.3916, 0.4598, 0.375, 0.25, 0.625, 0.25, 0.5848, 0.2666, 0.3916, 0.2666, 0.625, 0.5, 0.375, 0.75, 0.3916, 0.7098, 0.5848, 0.5166, 0.375, 0.75, 0.375, 0.5, 0.3916, 0.5166, 0.3916, 0.7098, 0.375, 0.5, 0.625, 0.5, 0.5848, 0.5166, 0.3916, 0.5166, 0.625, 0.75, 0.375, 1.0, 0.3916, 0.9598, 0.5848, 0.7666, 0.375, 1.0, 0.375, 0.75, 0.3916, 0.7666, 0.3916, 0.9598, 0.375, 0.75, 0.625, 0.75, 0.5848, 0.7666, 0.3916, 0.7666, 0.375, 0.5, 0.125, 0.75, 0.1416, 0.7098, 0.3348, 0.5166, 0.125, 0.75, 0.125, 0.5, 0.1416, 0.5166, 0.1416, 0.7098, 0.125, 0.5, 0.375, 0.5, 0.3348, 0.5166, 0.1416, 0.5166, 0.875, 0.5, 0.625, 0.75, 0.6416, 0.7098, 0.8348, 0.5166, 0.625, 0.75, 0.625, 0.5, 0.6416, 0.5166, 0.6416, 0.7098, 0.625, 0.5, 0.875, 0.5, 0.8348, 0.5166, 0.6416, 0.5166, 0.625, 0.0, 0.625, 0.25, 0.6084, 0.2334, 0.6084, 0.04019, 0.625, 0.25, 0.375, 0.25, 0.4152, 0.2334, 0.6084, 0.2334, 0.375, 0.25, 0.625, 0.0, 0.6084, 0.04019, 0.4152, 0.2334, 0.625, 0.25, 0.625, 0.5, 0.6084, 0.4834, 0.6084, 0.2902, 0.625, 0.5, 0.375, 0.5, 0.4152, 0.4834, 0.6084, 0.4834, 0.375, 0.5, 0.625, 0.25, 0.6084, 0.2902, 0.4152, 0.4834, 0.625, 0.5, 0.625, 0.75, 0.6084, 0.7334, 0.6084, 0.5402, 0.625, 0.75, 0.375, 0.75, 0.4152, 0.7334, 0.6084, 0.7334, 0.375, 0.75, 0.625, 0.5, 0.6084, 0.5402, 0.4152, 0.7334, 0.625, 0.75, 0.625, 1.0, 0.6084, 0.9834, 0.6084, 0.7902, 0.625, 1.0, 0.375, 1.0, 0.4152, 0.9834, 0.6084, 0.9834, 0.375, 1.0, 0.625, 0.75, 0.6084, 0.7902, 0.4152, 0.9834, 0.375, 0.5, 0.375, 0.75, 0.3584, 0.7334, 0.3584, 0.5402, 0.375, 0.75, 0.125, 0.75, 0.1652, 0.7334, 0.3584, 0.7334, 0.125, 0.75, 0.375, 0.5, 0.3584, 0.5402, 0.1652, 0.7334, 0.875, 0.5, 0.875, 0.75, 0.8584, 0.7334, 0.8584, 0.5402, 0.875, 0.75, 0.625, 0.75, 0.6652, 0.7334, 0.8584, 0.7334, 0.625, 0.75, 0.875, 0.5, 0.8584, 0.5402, 0.6652, 0.7334])
me_cube_008.materials.append(mat_material_009)
me_cube_008.update()
me_cube_001 = bpy.data.meshes.new('Cube.001')
me_cube_001.from_pydata([(-1.0, -1.0, -1.0), (-1.0, -1.0, 1.0), (-1.0, 1.0, -1.0), (-1.0, 1.0, 1.0), (1.0, -1.0, -1.0), (1.0, -1.0, 1.0), (1.0, 1.0, -1.0), (1.0, 1.0, 1.0)], [], [(0, 1, 3, 2), (2, 3, 7, 6), (6, 7, 5, 4), (4, 5, 1, 0), (2, 6, 4, 0), (7, 3, 1, 5)])
_uv = me_cube_001.uv_layers.new(name='UVMap')
_uv.uv.foreach_set('vector', [0.375, 0.0, 0.625, 0.0, 0.625, 0.25, 0.375, 0.25, 0.375, 0.25, 0.625, 0.25, 0.625, 0.5, 0.375, 0.5, 0.375, 0.5, 0.625, 0.5, 0.625, 0.75, 0.375, 0.75, 0.375, 0.75, 0.625, 0.75, 0.625, 1.0, 0.375, 1.0, 0.125, 0.5, 0.375, 0.5, 0.375, 0.75, 0.125, 0.75, 0.625, 0.5, 0.875, 0.5, 0.875, 0.75, 0.625, 0.75])
me_cube_001.materials.append(mat_material_005)
me_cube_001.update()
me_circle_003 = bpy.data.meshes.new('Circle.003')
me_circle_003.from_pydata([(2.213e-08, 18.42, 0.0), (-7.051, 17.02, 0.0), (-13.03, 13.03, 0.0), (-17.02, 7.051, 0.0), (-18.42, 4.365e-08, 0.0), (-17.02, -7.051, 0.0), (-13.03, -13.03, 0.0), (-7.051, -17.02, 0.0), (2.213e-08, -18.42, 0.0), (7.051, -17.02, 0.0), (13.03, -13.03, 0.0), (17.02, -7.051, 0.0), (18.42, 4.365e-08, 0.0), (17.02, 7.051, 0.0), (13.03, 13.03, 0.0), (7.051, 17.02, 0.0), (-6.01, 14.51, 1.18), (2.213e-08, 15.7, 1.18), (-11.11, 11.11, 1.18), (-14.51, 6.01, 1.18), (-15.7, 4.365e-08, 1.18), (-14.51, -6.01, 1.18), (-11.11, -11.11, 1.18), (-6.01, -14.51, 1.18), (2.213e-08, -15.7, 1.18), (6.01, -14.51, 1.18), (11.11, -11.11, 1.18), (14.51, -6.01, 1.18), (15.7, 4.365e-08, 1.18), (14.51, 6.01, 1.18), (11.11, 11.11, 1.18), (6.01, 14.51, 1.18), (-7.051, 17.02, 1.18), (2.213e-08, 18.42, 1.18), (-13.03, 13.03, 1.18), (-17.02, 7.051, 1.18), (-18.42, 4.365e-08, 1.18), (-17.02, -7.051, 1.18), (-13.03, -13.03, 1.18), (-7.051, -17.02, 1.18), (2.213e-08, -18.42, 1.18), (7.051, -17.02, 1.18), (13.03, -13.03, 1.18), (17.02, -7.051, 1.18), (18.42, 4.365e-08, 1.18), (17.02, 7.051, 1.18), (13.03, 13.03, 1.18), (7.051, 17.02, 1.18), (-4.643, 11.21, 3.122), (1.538e-08, 12.13, 3.122), (-8.579, 8.579, 3.122), (-11.21, 4.643, 3.122), (-12.13, 4.365e-08, 3.122), (-11.21, -4.643, 3.122), (-8.579, -8.579, 3.122), (-4.643, -11.21, 3.122), (1.538e-08, -12.13, 3.122), (4.643, -11.21, 3.122), (8.579, -8.579, 3.122), (11.21, -4.643, 3.122), (12.13, 4.365e-08, 3.122), (11.21, 4.643, 3.122), (8.579, 8.579, 3.122), (4.643, 11.21, 3.122), (-6.01, 14.51, 3.122), (1.538e-08, 15.7, 3.122), (-11.11, 11.11, 3.122), (-14.51, 6.01, 3.122), (-15.7, 4.365e-08, 3.122), (-14.51, -6.01, 3.122), (-11.11, -11.11, 3.122), (-6.01, -14.51, 3.122), (1.538e-08, -15.7, 3.122), (6.01, -14.51, 3.122), (11.11, -11.11, 3.122), (14.51, -6.01, 3.122), (15.7, 4.365e-08, 3.122), (14.51, 6.01, 3.122), (11.11, 11.11, 3.122), (6.01, 14.51, 3.122), (-4.643, 11.21, 7.185), (-4.695e-08, 12.13, 7.185), (-8.579, 8.579, 7.185), (-11.21, 4.643, 7.185), (-12.13, 4.365e-08, 7.185), (-11.21, -4.643, 7.185), (-8.579, -8.579, 7.185), (-4.643, -11.21, 7.185), (-4.695e-08, -12.13, 7.185), (4.643, -11.21, 7.185), (8.579, -8.579, 7.185), (11.21, -4.643, 7.185), (12.13, 4.365e-08, 7.185), (11.21, 4.643, 7.185), (8.579, 8.579, 7.185), (4.643, 11.21, 7.185), (-5.369, 12.96, 7.185), (-1.018e-07, 14.03, 7.185), (-9.921, 9.921, 7.185), (-12.96, 5.369, 7.185), (-14.03, 2.515e-08, 7.185), (-12.96, -5.369, 7.185), (-9.921, -9.921, 7.185), (-5.369, -12.96, 7.185), (-1.018e-07, -14.03, 7.185), (5.369, -12.96, 7.185), (9.921, -9.921, 7.185), (12.96, -5.369, 7.185), (14.03, 2.515e-08, 7.185), (12.96, 5.369, 7.185), (9.921, 9.921, 7.185), (5.369, 12.96, 7.185), (-4.28, 10.33, 8.685), (-3.77e-07, 11.18, 8.685), (-7.908, 7.908, 8.685), (-10.33, 4.28, 8.685), (-11.18, -2.56e-07, 8.685), (-10.33, -4.28, 8.685), (-7.908, -7.908, 8.685), (-4.28, -10.33, 8.685), (1.421e-07, -11.18, 8.685), (4.28, -10.33, 8.685), (7.908, -7.908, 8.685), (10.33, -4.28, 8.685), (11.18, 3.063e-07, 8.685), (10.33, 4.28, 8.685), (7.908, 7.908, 8.685), (4.28, 10.33, 8.685), (-5.369, 12.96, 8.685), (-9.584e-08, 14.03, 8.685), (-9.921, 9.921, 8.685), (-12.96, 5.369, 8.685), (-14.03, 2.515e-08, 8.685), (-12.96, -5.369, 8.685), (-9.921, -9.921, 8.685), (-5.369, -12.96, 8.685), (-9.584e-08, -14.03, 8.685), (5.369, -12.96, 8.685), (9.921, -9.921, 8.685), (12.96, -5.369, 8.685), (14.03, 2.515e-08, 8.685), (12.96, 5.369, 8.685), (9.921, 9.921, 8.685), (5.369, 12.96, 8.685), (-4.28, 10.33, 0.9816), (-3.098e-07, 11.18, 0.9816), (-7.908, 7.908, 0.9816), (-10.33, 4.28, 0.9816), (-11.18, -2.56e-07, 0.9816), (-10.33, -4.28, 0.9816), (-7.908, -7.908, 0.9816), (-4.28, -10.33, 0.9816), (2.092e-07, -11.18, 0.9816), (4.28, -10.33, 0.9816), (7.908, -7.908, 0.9816), (10.33, -4.28, 0.9816), (11.18, 3.063e-07, 0.9816), (10.33, 4.28, 0.9816), (7.908, 7.908, 0.9816), (4.28, 10.33, 0.9816)], [], [(1, 0, 15, 14, 13, 12, 11, 10, 9, 8, 7, 6, 5, 4, 3, 2), (27, 28, 76, 75), (7, 8, 40, 39), (0, 1, 32, 33), (15, 0, 33, 47), (8, 9, 41, 40), (1, 2, 34, 32), (9, 10, 42, 41), (2, 3, 35, 34), (10, 11, 43, 42), (3, 4, 36, 35), (11, 12, 44, 43), (4, 5, 37, 36), (12, 13, 45, 44), (5, 6, 38, 37), (13, 14, 46, 45), (6, 7, 39, 38), (14, 15, 47, 46), (16, 17, 33, 32), (18, 16, 32, 34), (19, 18, 34, 35), (20, 19, 35, 36), (21, 20, 36, 37), (22, 21, 37, 38), (23, 22, 38, 39), (24, 23, 39, 40), (25, 24, 40, 41), (26, 25, 41, 42), (27, 26, 42, 43), (28, 27, 43, 44), (29, 28, 44, 45), (30, 29, 45, 46), (31, 30, 46, 47), (17, 31, 47, 33), (54, 55, 87, 86), (20, 21, 69, 68), (28, 29, 77, 76), (21, 22, 70, 69), (29, 30, 78, 77), (22, 23, 71, 70), (30, 31, 79, 78), (23, 24, 72, 71), (17, 16, 64, 65), (31, 17, 65, 79), (24, 25, 73, 72), (16, 18, 66, 64), (25, 26, 74, 73), (18, 19, 67, 66), (26, 27, 75, 74), (19, 20, 68, 67), (48, 49, 65, 64), (50, 48, 64, 66), (51, 50, 66, 67), (52, 51, 67, 68), (53, 52, 68, 69), (54, 53, 69, 70), (55, 54, 70, 71), (56, 55, 71, 72), (57, 56, 72, 73), (58, 57, 73, 74), (59, 58, 74, 75), (60, 59, 75, 76), (61, 60, 76, 77), (62, 61, 77, 78), (63, 62, 78, 79), (49, 63, 79, 65), (91, 92, 108, 107), (62, 63, 95, 94), (55, 56, 88, 87), (49, 48, 80, 81), (63, 49, 81, 95), (56, 57, 89, 88), (48, 50, 82, 80), (57, 58, 90, 89), (50, 51, 83, 82), (58, 59, 91, 90), (51, 52, 84, 83), (59, 60, 92, 91), (52, 53, 85, 84), (60, 61, 93, 92), (53, 54, 86, 85), (61, 62, 94, 93), (105, 106, 138, 137), (84, 85, 101, 100), (92, 93, 109, 108), (85, 86, 102, 101), (93, 94, 110, 109), (86, 87, 103, 102), (94, 95, 111, 110), (87, 88, 104, 103), (81, 80, 96, 97), (95, 81, 97, 111), (88, 89, 105, 104), (80, 82, 98, 96), (89, 90, 106, 105), (82, 83, 99, 98), (90, 91, 107, 106), (116, 117, 149, 148), (98, 99, 131, 130), (106, 107, 139, 138), (99, 100, 132, 131), (107, 108, 140, 139), (100, 101, 133, 132), (108, 109, 141, 140), (101, 102, 134, 133), (109, 110, 142, 141), (102, 103, 135, 134), (110, 111, 143, 142), (103, 104, 136, 135), (97, 96, 128, 129), (111, 97, 129, 143), (104, 105, 137, 136), (96, 98, 130, 128), (112, 113, 129, 128), (114, 112, 128, 130), (115, 114, 130, 131), (116, 115, 131, 132), (117, 116, 132, 133), (118, 117, 133, 134), (119, 118, 134, 135), (120, 119, 135, 136), (121, 120, 136, 137), (122, 121, 137, 138), (123, 122, 138, 139), (124, 123, 139, 140), (125, 124, 140, 141), (126, 125, 141, 142), (127, 126, 142, 143), (113, 127, 143, 129), (144, 146, 147, 148, 149, 150, 151, 152, 153, 154, 155, 156, 157, 158, 159, 145), (124, 125, 157, 156), (117, 118, 150, 149), (125, 126, 158, 157), (118, 119, 151, 150), (126, 127, 159, 158), (119, 120, 152, 151), (113, 112, 144, 145), (127, 113, 145, 159), (120, 121, 153, 152), (112, 114, 146, 144), (121, 122, 154, 153), (114, 115, 147, 146), (122, 123, 155, 154), (115, 116, 148, 147), (123, 124, 156, 155)])
me_circle_003.polygons.foreach_set('material_index', [0, 0, 0, 0, 0, 0, 0, 0, 0, 0, 0, 0, 0, 0, 0, 0, 0, 0, 0, 0, 0, 0, 0, 0, 0, 0, 0, 0, 0, 0, 0, 0, 0, 0, 0, 0, 0, 0, 0, 0, 0, 0, 0, 0, 0, 0, 0, 0, 0, 0, 0, 0, 0, 0, 0, 0, 0, 0, 0, 0, 0, 0, 0, 0, 0, 0, 0, 0, 0, 0, 0, 0, 0, 0, 0, 0, 0, 0, 0, 0, 0, 0, 0, 0, 0, 0, 0, 0, 0, 0, 0, 0, 0, 0, 0, 0, 0, 0, 0, 0, 0, 0, 0, 0, 0, 0, 0, 0, 0, 0, 0, 0, 0, 0, 0, 0, 0, 0, 0, 0, 0, 0, 0, 0, 0, 0, 0, 0, 0, 1, 0, 0, 0, 0, 0, 0, 0, 0, 0, 0, 0, 0, 0, 0, 0])
_uv = me_circle_003.uv_layers.new(name='UVMap')
_uv.uv.foreach_set('vector', [0.0, 0.0, 0.0, 0.0, 0.0, 0.0, 0.0, 0.0, 0.0, 0.0, 0.0, 0.0, 0.0, 0.0, 0.0, 0.0, 0.0, 0.0, 0.0, 0.0, 0.0, 0.0, 0.0, 0.0, 0.0, 0.0, 0.0, 0.0, 0.0, 0.0, 0.0, 0.0, 0.0, 0.0, 0.0, 0.0, 0.0, 0.0, 0.0, 0.0, 0.0, 0.0, 0.0, 0.0, 0.0, 0.0, 0.0, 0.0, 0.0, 0.0, 0.0, 0.0, 0.0, 0.0, 0.0, 0.0, 0.0, 0.0, 0.0, 0.0, 0.0, 0.0, 0.0, 0.0, 0.0, 0.0, 0.0, 0.0, 0.0, 0.0, 0.0, 0.0, 0.0, 0.0, 0.0, 0.0, 0.0, 0.0, 0.0, 0.0, 0.0, 0.0, 0.0, 0.0, 0.0, 0.0, 0.0, 0.0, 0.0, 0.0, 0.0, 0.0, 0.0, 0.0, 0.0, 0.0, 0.0, 0.0, 0.0, 0.0, 0.0, 0.0, 0.0, 0.0, 0.0, 0.0, 0.0, 0.0, 0.0, 0.0, 0.0, 0.0, 0.0, 0.0, 0.0, 0.0, 0.0, 0.0, 0.0, 0.0, 0.0, 0.0, 0.0, 0.0, 0.0, 0.0, 0.0, 0.0, 0.0, 0.0, 0.0, 0.0, 0.0, 0.0, 0.0, 0.0, 0.0, 0.0, 0.0, 0.0, 0.0, 0.0, 0.0, 0.0, 0.0, 0.0, 0.0, 0.0, 0.0, 0.0, 0.0, 0.0, 0.0, 0.0, 0.0, 0.0, 0.0, 0.0, 0.0, 0.0, 0.0, 0.0, 0.0, 0.0, 0.0, 0.0, 0.0, 0.0, 0.0, 0.0, 0.0, 0.0, 0.0, 0.0, 0.0, 0.0, 0.0, 0.0, 0.0, 0.0, 0.0, 0.0, 0.0, 0.0, 0.0, 0.0, 0.0, 0.0, 0.0, 0.0, 0.0, 0.0, 0.0, 0.0, 0.0, 0.0, 0.0, 0.0, 0.0, 0.0, 0.0, 0.0, 0.0, 0.0, 0.0, 0.0, 0.0, 0.0, 0.0, 0.0, 0.0, 0.0, 0.0, 0.0, 0.0, 0.0, 0.0, 0.0, 0.0, 0.0, 0.0, 0.0, 0.0, 0.0, 0.0, 0.0, 0.0, 0.0, 0.0, 0.0, 0.0, 0.0, 0.0, 0.0, 0.0, 0.0, 0.0, 0.0, 0.0, 0.0, 0.0, 0.0, 0.0, 0.0, 0.0, 0.0, 0.0, 0.0, 0.0, 0.0, 0.0, 0.0, 0.0, 0.0, 0.0, 0.0, 0.0, 0.0, 0.0, 0.0, 0.0, 0.0, 0.0, 0.0, 0.0, 0.0, 0.0, 0.0, 0.0, 0.0, 0.0, 0.0, 0.0, 0.0, 0.0, 0.0, 0.0, 0.0, 0.0, 0.0, 0.0, 0.0, 0.0, 0.0, 0.0, 0.0, 0.0, 0.0, 0.0, 0.0, 0.0, 0.0, 0.0, 0.0, 0.0, 0.0, 0.0, 0.0, 0.0, 0.0, 0.0, 0.0, 0.0, 0.0, 0.0, 0.0, 0.0, 0.0, 0.0, 0.0, 0.0, 0.0, 0.0, 0.0, 0.0, 0.0, 0.0, 0.0, 0.0, 0.0, 0.0, 0.0, 0.0, 0.0, 0.0, 0.0, 0.0, 0.0, 0.0, 0.0, 0.0, 0.0, 0.0, 0.0, 0.0, 0.0, 0.0, 0.0, 0.0, 0.0, 0.0, 0.0, 0.0, 0.0, 0.0, 0.0, 0.0, 0.0, 0.0, 0.0, 0.0, 0.0, 0.0, 0.0, 0.0, 0.0, 0.0, 0.0, 0.0, 0.0, 0.0, 0.0, 0.0, 0.0, 0.0, 0.0, 0.0, 0.0, 0.0, 0.0, 0.0, 0.0, 0.0, 0.0, 0.0, 0.0, 0.0, 0.0, 0.0, 0.0, 0.0, 0.0, 0.0, 0.0, 0.0, 0.0, 0.0, 0.0, 0.0, 0.0, 0.0, 0.0, 0.0, 0.0, 0.0, 0.0, 0.0, 0.0, 0.0, 0.0, 0.0, 0.0, 0.0, 0.0, 0.0, 0.0, 0.0, 0.0, 0.0, 0.0, 0.0, 0.0, 0.0, 0.0, 0.0, 0.0, 0.0, 0.0, 0.0, 0.0, 0.0, 0.0, 0.0, 0.0, 0.0, 0.0, 0.0, 0.0, 0.0, 0.0, 0.0, 0.0, 0.0, 0.0, 0.0, 0.0, 0.0, 0.0, 0.0, 0.0, 0.0, 0.0, 0.0, 0.0, 0.0, 0.0, 0.0, 0.0, 0.0, 0.0, 0.0, 0.0, 0.0, 0.0, 0.0, 0.0, 0.0, 0.0, 0.0, 0.0, 0.0, 0.0, 0.0, 0.0, 0.0, 0.0, 0.0, 0.0, 0.0, 0.0, 0.0, 0.0, 0.0, 0.0, 0.0, 0.0, 0.0, 0.0, 0.0, 0.0, 0.0, 0.0, 0.0, 0.0, 0.0, 0.0, 0.0, 0.0, 0.0, 0.0, 0.0, 0.0, 0.0, 0.0, 0.0, 0.0, 0.0, 0.0, 0.0, 0.0, 0.0, 0.0, 0.0, 0.0, 0.0, 0.0, 0.0, 0.0, 0.0, 0.0, 0.0, 0.0, 0.0, 0.0, 0.0, 0.0, 0.0, 0.0, 0.0, 0.0, 0.0, 0.0, 0.0, 0.0, 0.0, 0.0, 0.0, 0.0, 0.0, 0.0, 0.0, 0.0, 0.0, 0.0, 0.0, 0.0, 0.0, 0.0, 0.0, 0.0, 0.0, 0.0, 0.0, 0.0, 0.0, 0.0, 0.0, 0.0, 0.0, 0.0, 0.0, 0.0, 0.0, 0.0, 0.0, 0.0, 0.0, 0.0, 0.0, 0.0, 0.0, 0.0, 0.0, 0.0, 0.0, 0.0, 0.0, 0.0, 0.0, 0.0, 0.0, 0.0, 0.0, 0.0, 0.0, 0.0, 0.0, 0.0, 0.0, 0.0, 0.0, 0.0, 0.0, 0.0, 0.0, 0.0, 0.0, 0.0, 0.0, 0.0, 0.0, 0.0, 0.0, 0.0, 0.0, 0.0, 0.0, 0.0, 0.0, 0.0, 0.0, 0.0, 0.0, 0.0, 0.0, 0.0, 0.0, 0.0, 0.0, 0.0, 0.0, 0.0, 0.0, 0.0, 0.0, 0.0, 0.0, 0.0, 0.0, 0.0, 0.0, 0.0, 0.0, 0.0, 0.0, 0.0, 0.0, 0.0, 0.0, 0.0, 0.0, 0.0, 0.0, 0.0, 0.0, 0.0, 0.0, 0.0, 0.0, 0.0, 0.0, 0.0, 0.0, 0.0, 0.0, 0.0, 0.0, 0.0, 0.0, 0.0, 0.0, 0.0, 0.0, 0.0, 0.0, 0.0, 0.0, 0.0, 0.0, 0.0, 0.0, 0.0, 0.0, 0.0, 0.0, 0.0, 0.0, 0.0, 0.0, 0.0, 0.0, 0.0, 0.0, 0.0, 0.0, 0.0, 0.0, 0.0, 0.0, 0.0, 0.0, 0.0, 0.0, 0.0, 0.0, 0.0, 0.0, 0.0, 0.0, 0.0, 0.0, 0.0, 0.0, 0.0, 0.0, 0.0, 0.0, 0.0, 0.0, 0.0, 0.0, 0.0, 0.0, 0.0, 0.0, 0.0, 0.0, 0.0, 0.0, 0.0, 0.0, 0.0, 0.0, 0.0, 0.0, 0.0, 0.0, 0.0, 0.0, 0.0, 0.0, 0.0, 0.0, 0.0, 0.0, 0.0, 0.0, 0.0, 0.0, 0.0, 0.0, 0.0, 0.0, 0.0, 0.0, 0.0, 0.0, 0.0, 0.0, 0.0, 0.0, 0.0, 0.0, 0.0, 0.0, 0.0, 0.0, 0.0, 0.0, 0.0, 0.0, 0.0, 0.0, 0.0, 0.0, 0.0, 0.0, 0.0, 0.0, 0.0, 0.0, 0.0, 0.0, 0.0, 0.0, 0.0, 0.0, 0.0, 0.0, 0.0, 0.0, 0.0, 0.0, 0.0, 0.0, 0.0, 0.0, 0.0, 0.0, 0.0, 0.0, 0.0, 0.0, 0.0, 0.0, 0.0, 0.0, 0.0, 0.0, 0.0, 0.0, 0.0, 0.0, 0.0, 0.0, 0.0, 0.0, 0.0, 0.0, 0.0, 0.0, 0.0, 0.0, 0.0, 0.0, 0.0, 0.0, 0.0, 0.0, 0.0, 0.0, 0.0, 0.0, 0.0, 0.0, 0.0, 0.0, 0.0, 0.0, 0.0, 0.0, 0.0, 0.0, 0.0, 0.0, 0.0, 0.0, 0.0, 0.0, 0.0, 0.0, 0.0, 0.0, 0.0, 0.0, 0.0, 0.0, 0.0, 0.0, 0.0, 0.0, 0.0, 0.0, 0.0, 0.0, 0.0, 0.0, 0.0, 0.0, 0.0, 0.0, 0.0, 0.0, 0.0, 0.0, 0.0, 0.0, 0.0, 0.0, 0.0, 0.0, 0.0, 0.0, 0.0, 0.0, 0.0, 0.0, 0.0, 0.0, 0.0, 0.0, 0.0, 0.0, 0.0, 0.0, 0.0, 0.0, 0.0, 0.0, 0.0, 0.0, 0.0, 0.0, 0.0, 0.0, 0.0, 0.0, 0.0, 0.0, 0.0, 0.0, 0.0, 0.0, 0.0, 0.0, 0.0, 0.0, 0.0, 0.0, 0.0, 0.0, 0.0, 0.0, 0.0, 0.0, 0.0, 0.0, 0.0, 0.0, 0.0, 0.0, 0.0, 0.0, 0.0, 0.0, 0.0, 0.0, 0.0, 0.0, 0.0, 0.0, 0.0, 0.0, 0.0, 0.0, 0.0, 0.0, 0.0, 0.0, 0.0, 0.0, 0.0, 0.0, 0.0, 0.0, 0.0, 0.0, 0.0, 0.0, 0.0, 0.0, 0.0, 0.0, 0.0, 0.0, 0.0, 0.0, 0.0, 0.0, 0.0, 0.0, 0.0, 0.0, 0.0, 0.0, 0.0, 0.0, 0.0, 0.0, 0.0, 0.0, 0.0, 0.0, 0.0, 0.0, 0.0, 0.0, 0.0, 0.0, 0.0, 0.0, 0.0, 0.0, 0.0, 0.0, 0.0, 0.0, 0.0, 0.0, 0.0, 0.0, 0.0, 0.0, 0.0, 0.0, 0.0, 0.0, 0.0, 0.0, 0.0, 0.0, 0.0, 0.0, 0.0, 0.0, 0.0, 0.0, 0.0, 0.0, 0.0, 0.0, 0.0, 0.0, 0.0, 0.0, 0.0, 0.0, 0.0, 0.0, 0.0, 0.0, 0.0, 0.0, 0.0, 0.0, 0.0, 0.0, 0.0, 0.0, 0.0, 0.0, 0.0, 0.0, 0.0, 0.0, 0.0, 0.0, 0.0, 0.0, 0.0, 0.0, 0.0, 0.0, 0.0, 0.0, 0.0, 0.0, 0.0, 0.0, 0.0, 0.0, 0.0, 0.0, 0.0, 0.0, 0.0, 0.0, 0.0, 0.0, 0.0, 0.0, 0.0, 0.0, 0.0, 0.0, 0.0, 0.0, 0.0, 0.0, 0.0, 0.0, 0.0, 0.0, 0.0, 0.0, 0.0, 0.0, 0.0, 0.0, 0.0, 0.0, 0.0, 0.0, 0.0, 0.0, 0.0, 0.0, 0.0, 0.0, 0.0, 0.0, 0.0, 0.0, 0.0, 0.0, 0.0, 0.0, 0.0, 0.0, 0.0, 0.0, 0.0, 0.0, 0.0, 0.0, 0.0, 0.0, 0.0, 0.0, 0.0, 0.0, 0.0, 0.0, 0.0, 0.0, 0.0, 0.0, 0.0, 0.0, 0.0, 0.0, 0.0, 0.0, 0.0, 0.0, 0.0, 0.0, 0.0, 0.0, 0.0, 0.0, 0.0, 0.0, 0.0, 0.0, 0.0, 0.0, 0.0, 0.0, 0.0, 0.0, 0.0, 0.0, 0.0, 0.0, 0.0, 0.0, 0.0, 0.0, 0.0, 0.0, 0.0, 0.0, 0.0, 0.0, 0.0, 0.0, 0.0, 0.0, 0.0, 0.0, 0.0, 0.0, 0.0, 0.0, 0.0, 0.0, 0.0, 0.0, 0.0, 0.0, 0.0, 0.0, 0.0, 0.0, 0.0, 0.0, 0.0, 0.0, 0.0, 0.0, 0.0, 0.0, 0.0, 0.0, 0.0, 0.0, 0.0, 0.0, 0.0, 0.0, 0.0, 0.0, 0.0, 0.0, 0.0, 0.0, 0.0, 0.0, 0.0, 0.0, 0.0, 0.0, 0.0, 0.0, 0.0, 0.0, 0.0, 0.0, 0.0, 0.0, 0.0, 0.0, 0.0, 0.0, 0.0, 0.0, 0.0])
me_circle_003.materials.append(mat_material_006)
me_circle_003.materials.append(mat_material_007)
me_circle_003.update()
me_cube_004 = bpy.data.meshes.new('Cube.004')
me_cube_004.from_pydata([(-5.0, -5.0, -2.654), (-5.0, -5.0, 5.0), (-5.0, 5.0, -2.654), (-5.0, 5.0, 5.0), (5.0, -5.0, -2.654), (5.0, -5.0, 5.0), (5.0, 5.0, -2.654), (5.0, 5.0, 5.0), (-5.0, -4.0, -2.654), (-5.0, 4.0, -2.654), (-5.0, -5.0, 4.0), (-5.0, -5.0, -1.654), (-5.0, 4.0, 5.945), (-5.0, -4.0, 5.945), (-5.0, 5.0, -1.654), (-5.0, 5.0, 4.0), (-4.0, 5.0, -2.654), (4.0, 5.0, -2.654), (4.0, 5.0, 5.0), (-4.0, 5.0, 5.0), (5.0, 5.0, -1.654), (5.0, 5.0, 4.0), (5.0, 4.0, -2.654), (5.0, -4.0, -2.654), (5.0, -4.0, 5.945), (5.0, 4.0, 5.945), (5.0, -5.0, -1.654), (5.0, -5.0, 4.0), (4.0, -5.0, -2.654), (-4.0, -5.0, -2.654), (-4.0, -5.0, 5.0), (4.0, -5.0, 5.0), (-4.0, -4.0, 5.945), (4.0, -4.0, 5.945), (4.0, 4.0, 5.945), (-4.0, 4.0, 5.945), (4.0, -4.0, -2.654), (-4.0, -4.0, -2.654), (-4.0, 4.0, -2.654), (4.0, 4.0, -2.654), (-4.0, -5.0, 4.0), (-4.0, -5.0, -1.654), (4.0, -5.0, -1.654), (4.0, -5.0, 4.0), (5.0, -4.0, 4.0), (5.0, -4.0, -1.654), (5.0, 4.0, -1.654), (5.0, 4.0, 4.0), (4.0, 5.0, 4.0), (4.0, 5.0, -1.654), (-4.0, 5.0, -1.654), (-4.0, 5.0, 4.0), (-5.0, 4.0, 4.0), (-5.0, 4.0, -1.654), (-5.0, -4.0, -1.654), (-5.0, -4.0, 4.0), (-4.087, 4.0, 4.0), (4.087, 4.0, 4.0), (-4.087, 4.0, -1.654), (4.087, 4.0, -1.654), (4.087, -4.0, -1.654), (-4.087, -4.0, -1.654), (4.087, -4.0, 4.0), (-4.087, -4.0, 4.0), (-4.0, 0.0, 9.775), (4.0, 0.0, 9.775), (5.0, 0.0, 4.0), (-5.0, 0.0, 4.0), (5.0, 0.0, 9.775), (-5.0, 0.0, 9.775), (4.087, 0.0, 4.0), (-4.087, 0.0, 4.0), (4.0, 4.0, -10.47), (4.0, -4.0, -10.47), (-4.0, -4.0, -10.47), (-4.0, 4.0, -10.47), (4.0, -5.0, -10.47), (-4.0, -5.0, -10.47), (-4.0, 5.0, -10.47), (4.0, 5.0, -10.47), (-5.0, -4.0, -10.47), (-5.0, 4.0, -10.47), (5.0, 4.0, -10.47), (5.0, -4.0, -10.47), (-5.0, -5.0, -10.47), (-5.0, 5.0, -10.47), (5.0, 5.0, -10.47), (5.0, -5.0, -10.47), (-5.0, -5.0, -9.659), (-5.0, -4.0, -9.659), (-4.0, 5.0, -9.659), (4.0, 5.0, -9.659), (5.0, 5.0, -9.659), (5.0, 4.0, -9.659), (-5.0, 5.0, -9.659), (-5.0, 4.0, -9.659), (5.0, -5.0, -9.659), (5.0, -4.0, -9.659), (-4.0, -5.0, -9.659), (4.0, -5.0, -9.659), (4.0, -4.0, -9.659), (4.0, 4.0, -9.659), (-4.0, -4.0, -9.659), (-4.0, 4.0, -9.659), (4.0, 1.664, -10.47), (4.0, -1.664, -10.47), (-4.0, -1.664, -10.47), (-4.0, 1.664, -10.47), (-5.0, 1.664, -10.47), (-5.0, -1.664, -10.47), (5.0, -1.664, -10.47), (5.0, 1.664, -10.47), (5.0, -1.664, -9.659), (5.0, 1.664, -9.659), (-5.0, 1.664, -9.659), (-5.0, -1.664, -9.659), (-4.0, 1.664, -9.659), (-4.0, -1.664, -9.659), (4.0, -1.664, -9.659), (4.0, 1.664, -9.659), (4.0, -1.664, -2.654), (4.0, 1.664, -2.654), (-4.0, 1.664, -2.654), (-4.0, -1.664, -2.654), (5.0, 1.664, -1.654), (5.0, -1.664, -1.654), (-5.0, -1.664, -1.654), (-5.0, 1.664, -1.654), (-5.0, -1.664, -2.654), (-5.0, 1.664, -2.654), (5.0, 1.664, -2.654), (5.0, -1.664, -2.654), (4.087, -1.664, -1.654), (4.087, 1.664, -1.654), (-4.087, 1.664, -1.654), (-4.087, -1.664, -1.654), (-5.0, 1.664, -4.918), (-4.0, -1.664, -4.918), (-4.0, 1.664, -4.918), (-5.0, -1.664, -4.918), (-5.0, 0.0, -1.654), (-4.087, 0.0, -1.654), (5.0, 0.0, -1.654), (4.087, 0.0, -1.654), (-5.0, 3.224, 3.224), (-5.0, 0.7758, 3.224), (-5.0, 0.7758, -0.8781), (-5.0, 1.664, -0.8781), (-5.0, 3.224, -0.8781), (-5.0, -0.7758, 3.224), (-5.0, -3.224, 3.224), (-5.0, -3.224, -0.8781), (-5.0, -1.664, -0.8781), (-5.0, -0.7758, -0.8781), (-4.761, 0.7758, 3.224), (-4.761, 3.224, 3.224), (-4.761, 3.224, -0.8781), (-4.761, 0.7758, -0.8781), (-4.761, 1.664, -0.8781), (-4.761, -3.224, 3.224), (-4.761, -0.7758, 3.224), (-4.761, -0.7758, -0.8781), (-4.761, -3.224, -0.8781), (-4.761, -1.664, -0.8781)], [], [(32, 13, 1, 30), (6, 20, 46, 22), (4, 26, 42, 28), (19, 3, 12, 35), (24, 33, 31, 5), (2, 14, 50, 16), (44, 24, 5, 27), (48, 18, 7, 21), (52, 12, 3, 15), (9, 53, 14, 2), (97, 96, 87, 83), (7, 18, 34, 25), (40, 30, 1, 10), (27, 5, 31, 43), (94, 90, 78, 85), (21, 7, 25, 47), (23, 45, 26, 4), (15, 3, 19, 51), (17, 49, 20, 6), (10, 1, 13, 55), (95, 94, 85, 81), (29, 41, 11, 0), (64, 65, 34, 35), (53, 9, 129, 127), (126, 128, 8, 54), (32, 30, 31, 33), (19, 35, 34, 18), (65, 68, 25, 34), (69, 64, 35, 12), (103, 116, 119, 101), (88, 89, 80, 84), (90, 91, 79, 78), (92, 93, 82, 86), (40, 10, 11, 41), (27, 43, 42, 26), (41, 29, 28, 42), (30, 40, 43, 31), (44, 27, 26, 45), (21, 47, 46, 20), (68, 66, 47, 25), (48, 21, 20, 49), (15, 51, 50, 14), (49, 17, 16, 50), (18, 48, 51, 19), (52, 15, 14, 53), (10, 55, 54, 11), (69, 67, 55, 13), (0, 11, 54, 8), (70, 71, 63, 62), (60, 61, 135, 132), (57, 56, 71, 70), (12, 52, 67, 69), (24, 44, 66, 68), (13, 32, 64, 69), (33, 24, 68, 65), (32, 33, 65, 64), (80, 74, 77, 84), (73, 83, 87, 76), (79, 86, 82, 72), (85, 78, 75, 81), (73, 76, 77, 74), (79, 72, 75, 78), (74, 80, 109, 106), (75, 72, 104, 107), (117, 102, 100, 118), (89, 115, 109, 80), (98, 88, 84, 77), (107, 108, 81, 75), (91, 92, 86, 79), (99, 98, 77, 76), (96, 99, 76, 87), (4, 28, 99, 96), (28, 29, 98, 99), (17, 6, 92, 91), (29, 0, 88, 98), (6, 22, 93, 92), (16, 17, 91, 90), (0, 8, 89, 88), (9, 2, 94, 95), (2, 16, 90, 94), (23, 4, 96, 97), (39, 38, 103, 101), (37, 36, 100, 102), (121, 122, 38, 39), (36, 37, 123, 120), (111, 104, 72, 82), (112, 97, 83, 110), (93, 113, 111, 82), (106, 105, 73, 74), (114, 95, 81, 108), (62, 60, 132, 143, 70), (114, 136, 129, 9, 95), (133, 134, 58, 59), (124, 130, 22, 46), (45, 23, 131, 125), (44, 45, 125, 142, 66), (105, 106, 107, 104), (117, 118, 119, 116), (115, 117, 116, 114), (112, 110, 111, 113), (114, 108, 109, 115), (104, 111, 110, 105), (108, 107, 106, 109), (133, 143, 132, 135, 141, 134), (128, 126, 140, 127, 129), (130, 124, 142, 125, 131), (63, 71, 141, 135, 61), (146, 157, 158, 147), (122, 121, 120, 123), (83, 73, 105, 110), (138, 136, 114, 116), (139, 137, 117, 115), (137, 138, 122, 123), (137, 139, 136, 138), (129, 136, 139, 128), (97, 112, 113, 93, 22, 130, 131, 23), (100, 36, 120, 121, 39, 101, 119, 118), (128, 139, 115, 89, 8), (102, 117, 137, 123, 37), (103, 38, 122, 138, 116), (56, 57, 59, 58), (51, 48, 49, 50), (66, 142, 124, 46, 47), (70, 143, 133, 59, 57), (60, 62, 63, 61), (43, 40, 41, 42), (71, 56, 58, 134, 141), (151, 162, 163, 152), (52, 144, 145, 67), (67, 145, 146, 140), (140, 146, 147, 127), (127, 147, 148, 53), (53, 148, 144, 52), (67, 149, 150, 55), (55, 150, 151, 54), (54, 151, 152, 126), (126, 152, 153, 140), (140, 153, 149, 67), (155, 156, 158, 157, 154), (160, 161, 163, 162, 159), (149, 160, 159, 150), (144, 155, 154, 145), (152, 163, 161, 153), (147, 158, 156, 148), (153, 161, 160, 149), (148, 156, 155, 144), (150, 159, 162, 151), (145, 154, 157, 146)])
me_cube_004.polygons.foreach_set('material_index', [0, 0, 0, 0, 0, 0, 0, 0, 0, 0, 0, 0, 0, 0, 0, 0, 0, 0, 0, 0, 0, 0, 0, 0, 0, 0, 0, 0, 0, 0, 0, 0, 0, 0, 0, 0, 0, 0, 0, 0, 0, 0, 0, 0, 0, 0, 0, 0, 0, 0, 0, 0, 0, 0, 0, 0, 0, 0, 0, 0, 0, 0, 0, 0, 0, 0, 0, 0, 0, 0, 0, 0, 0, 0, 0, 0, 0, 0, 0, 0, 0, 0, 0, 0, 0, 0, 0, 0, 0, 0, 0, 0, 0, 0, 0, 0, 0, 0, 0, 0, 0, 0, 0, 0, 0, 0, 0, 0, 0, 0, 0, 0, 0, 0, 0, 0, 0, 0, 0, 0, 0, 0, 0, 0, 0, 0, 0, 0, 0, 0, 0, 0, 0, 0, 0, 0, 0, 0, 1, 1, 0, 0, 0, 0, 0, 0, 0, 0])
_uv = me_cube_004.uv_layers.new(name='UVMap')
_uv.uv.foreach_set('vector', [0.85, 0.725, 0.875, 0.725, 0.875, 0.75, 0.85, 0.75, 0.375, 0.5, 0.4, 0.5, 0.4, 0.525, 0.375, 0.525, 0.375, 0.75, 0.4, 0.75, 0.4, 0.775, 0.375, 0.775, 0.85, 0.5, 0.875, 0.5, 0.875, 0.525, 0.85, 0.525, 0.625, 0.725, 0.65, 0.725, 0.65, 0.75, 0.625, 0.75, 0.375, 0.25, 0.4, 0.25, 0.4, 0.275, 0.375, 0.275, 0.6, 0.725, 0.625, 0.725, 0.625, 0.75, 0.6, 0.75, 0.6, 0.475, 0.625, 0.475, 0.625, 0.5, 0.6, 0.5, 0.6, 0.225, 0.625, 0.225, 0.625, 0.25, 0.6, 0.25, 0.375, 0.225, 0.4, 0.225, 0.4, 0.25, 0.375, 0.25, 0.375, 0.725, 0.375, 0.75, 0.375, 0.75, 0.375, 0.725, 0.625, 0.5, 0.65, 0.5, 0.65, 0.525, 0.625, 0.525, 0.6, 0.975, 0.625, 0.975, 0.625, 1.0, 0.6, 1.0, 0.6, 0.75, 0.625, 0.75, 0.625, 0.775, 0.6, 0.775, 0.375, 0.25, 0.375, 0.275, 0.375, 0.275, 0.375, 0.25, 0.6, 0.5, 0.625, 0.5, 0.625, 0.525, 0.6, 0.525, 0.375, 0.725, 0.4, 0.725, 0.4, 0.75, 0.375, 0.75, 0.6, 0.25, 0.625, 0.25, 0.625, 0.275, 0.6, 0.275, 0.375, 0.475, 0.4, 0.475, 0.4, 0.5, 0.375, 0.5, 0.6, 0.0, 0.625, 0.0, 0.625, 0.025, 0.6, 0.025, 0.375, 0.225, 0.375, 0.25, 0.375, 0.25, 0.375, 0.225, 0.375, 0.975, 0.4, 0.975, 0.4, 1.0, 0.375, 1.0, 0.85, 0.625, 0.65, 0.625, 0.65, 0.525, 0.85, 0.525, 0.4, 0.225, 0.375, 0.225, 0.375, 0.1666, 0.4, 0.1666, 0.4, 0.0834, 0.375, 0.0834, 0.375, 0.025, 0.4, 0.025, 0.85, 0.725, 0.85, 0.75, 0.65, 0.75, 0.65, 0.725, 0.85, 0.5, 0.85, 0.525, 0.65, 0.525, 0.65, 0.5, 0.65, 0.625, 0.625, 0.625, 0.625, 0.525, 0.65, 0.525, 0.875, 0.625, 0.85, 0.625, 0.85, 0.525, 0.875, 0.525, 0.0, 0.0, 0.0, 0.0, 0.0, 0.0, 0.0, 0.0, 0.375, 0.0, 0.375, 0.025, 0.375, 0.025, 0.375, 0.0, 0.375, 0.275, 0.375, 0.475, 0.375, 0.475, 0.375, 0.275, 0.375, 0.5, 0.375, 0.525, 0.375, 0.525, 0.375, 0.5, 0.6, 0.975, 0.6, 1.0, 0.4, 1.0, 0.4, 0.975, 0.6, 0.75, 0.6, 0.775, 0.4, 0.775, 0.4, 0.75, 0.4, 0.975, 0.375, 0.975, 0.375, 0.775, 0.4, 0.775, 0.625, 0.975, 0.6, 0.975, 0.6, 0.775, 0.625, 0.775, 0.6, 0.725, 0.6, 0.75, 0.4, 0.75, 0.4, 0.725, 0.6, 0.5, 0.6, 0.525, 0.4, 0.525, 0.4, 0.5, 0.625, 0.625, 0.6, 0.625, 0.6, 0.525, 0.625, 0.525, 0.6, 0.475, 0.6, 0.5, 0.4, 0.5, 0.4, 0.475, 0.6, 0.25, 0.6, 0.275, 0.4, 0.275, 0.4, 0.25, 0.4, 0.475, 0.375, 0.475, 0.375, 0.275, 0.4, 0.275, 0.625, 0.475, 0.6, 0.475, 0.6, 0.275, 0.625, 0.275, 0.6, 0.225, 0.6, 0.25, 0.4, 0.25, 0.4, 0.225, 0.6, 0.0, 0.6, 0.025, 0.4, 0.025, 0.4, 0.0, 0.625, 0.125, 0.6, 0.125, 0.6, 0.025, 0.625, 0.025, 0.375, 0.0, 0.4, 0.0, 0.4, 0.025, 0.375, 0.025, 0.6, 0.5793, 0.6, 0.1707, 0.6, 0.08891, 0.6, 0.6611, 0.4, 0.6611, 0.4, 0.08891, 0.4, 0.1366, 0.4, 0.6134, 0.6, 0.4976, 0.6, 0.2524, 0.6, 0.1707, 0.6, 0.5793, 0.625, 0.225, 0.6, 0.225, 0.6, 0.125, 0.625, 0.125, 0.625, 0.725, 0.6, 0.725, 0.6, 0.625, 0.625, 0.625, 0.875, 0.725, 0.85, 0.725, 0.85, 0.625, 0.875, 0.625, 0.65, 0.725, 0.625, 0.725, 0.625, 0.625, 0.65, 0.625, 0.85, 0.725, 0.65, 0.725, 0.65, 0.625, 0.85, 0.625, 0.125, 0.725, 0.15, 0.725, 0.15, 0.75, 0.125, 0.75, 0.35, 0.725, 0.375, 0.725, 0.375, 0.75, 0.35, 0.75, 0.35, 0.5, 0.375, 0.5, 0.375, 0.525, 0.35, 0.525, 0.125, 0.5, 0.15, 0.5, 0.15, 0.525, 0.125, 0.525, 0.35, 0.725, 0.35, 0.75, 0.15, 0.75, 0.15, 0.725, 0.35, 0.5, 0.35, 0.525, 0.15, 0.525, 0.15, 0.5, 0.15, 0.725, 0.125, 0.725, 0.125, 0.6666, 0.15, 0.6666, 0.0, 0.0, 0.0, 0.0, 0.0, 0.0, 0.0, 0.0, 0.0, 0.0, 0.0, 0.0, 0.0, 0.0, 0.0, 0.0, 0.375, 0.025, 0.375, 0.0834, 0.375, 0.0834, 0.375, 0.025, 0.375, 0.975, 0.375, 1.0, 0.375, 1.0, 0.375, 0.975, 0.15, 0.5834, 0.125, 0.5834, 0.125, 0.525, 0.15, 0.525, 0.375, 0.475, 0.375, 0.5, 0.375, 0.5, 0.375, 0.475, 0.375, 0.775, 0.375, 0.975, 0.375, 0.975, 0.375, 0.775, 0.375, 0.75, 0.375, 0.775, 0.375, 0.775, 0.375, 0.75, 0.375, 0.75, 0.375, 0.775, 0.375, 0.775, 0.375, 0.75, 0.375, 0.775, 0.375, 0.975, 0.375, 0.975, 0.375, 0.775, 0.375, 0.475, 0.375, 0.5, 0.375, 0.5, 0.375, 0.475, 0.375, 0.975, 0.375, 1.0, 0.375, 1.0, 0.375, 0.975, 0.375, 0.5, 0.375, 0.525, 0.375, 0.525, 0.375, 0.5, 0.375, 0.275, 0.375, 0.475, 0.375, 0.475, 0.375, 0.275, 0.375, 0.0, 0.375, 0.025, 0.375, 0.025, 0.375, 0.0, 0.375, 0.225, 0.375, 0.25, 0.375, 0.25, 0.375, 0.225, 0.375, 0.25, 0.375, 0.275, 0.375, 0.275, 0.375, 0.25, 0.375, 0.725, 0.375, 0.75, 0.375, 0.75, 0.375, 0.725, 0.35, 0.525, 0.15, 0.525, 0.15, 0.525, 0.35, 0.525, 0.15, 0.725, 0.35, 0.725, 0.35, 0.725, 0.15, 0.725, 0.35, 0.5834, 0.15, 0.5834, 0.15, 0.525, 0.35, 0.525, 0.35, 0.725, 0.15, 0.725, 0.15, 0.6666, 0.35, 0.6666, 0.375, 0.5834, 0.35, 0.5834, 0.35, 0.525, 0.375, 0.525, 0.375, 0.6666, 0.375, 0.725, 0.375, 0.725, 0.375, 0.6666, 0.375, 0.525, 0.375, 0.5834, 0.375, 0.5834, 0.375, 0.525, 0.0, 0.0, 0.0, 0.0, 0.0, 0.0, 0.0, 0.0, 0.375, 0.1666, 0.375, 0.225, 0.375, 0.225, 0.375, 0.1666, 0.0, 0.0, 0.0, 0.0, 0.0, 0.0, 0.0, 0.0, 0.0, 0.0, 0.0, 0.0, 0.0, 0.0, 0.0, 0.0, 0.0, 0.0, 0.0, 0.0, 0.4, 0.5453, 0.4, 0.2047, 0.4, 0.2524, 0.4, 0.4976, 0.4, 0.5834, 0.375, 0.5834, 0.375, 0.525, 0.4, 0.525, 0.4, 0.725, 0.375, 0.725, 0.375, 0.6666, 0.4, 0.6666, 0.0, 0.0, 0.0, 0.0, 0.0, 0.0, 0.0, 0.0, 0.0, 0.0, 0.0, 0.0, 0.0, 0.0, 0.0, 0.0, 0.0, 0.0, 0.0, 0.0, 0.0, 0.0, 0.0, 0.0, 0.0, 0.0, 0.375, 0.0834, 0.15, 0.6666, 0.15, 0.5834, 0.375, 0.1666, 0.375, 0.6666, 0.375, 0.6666, 0.375, 0.5834, 0.375, 0.5834, 0.375, 0.1666, 0.375, 0.1666, 0.375, 0.0834, 0.375, 0.0834, 0.35, 0.5834, 0.375, 0.5834, 0.375, 0.6666, 0.35, 0.6666, 0.125, 0.5834, 0.15, 0.5834, 0.15, 0.6666, 0.125, 0.6666, 0.4, 0.5453, 0.4, 0.5793, 0.4, 0.6134, 0.4, 0.1366, 0.4, 0.1707, 0.4, 0.2047, 0.375, 0.0834, 0.4, 0.0834, 0.4, 0.125, 0.4, 0.1666, 0.375, 0.1666, 0.375, 0.5834, 0.4, 0.5834, 0.4, 0.625, 0.4, 0.6666, 0.375, 0.6666, 0.0, 0.0, 0.0, 0.0, 0.0, 0.0, 0.0, 0.0, 0.0, 0.0, 0.0, 0.0, 0.0, 0.0, 0.0, 0.0, 0.0, 0.0, 0.15, 0.5834, 0.35, 0.5834, 0.35, 0.6666, 0.15, 0.6666, 0.375, 0.725, 0.35, 0.725, 0.35, 0.6666, 0.375, 0.6666, 0.15, 0.5834, 0.375, 0.1666, 0.375, 0.1666, 0.15, 0.5834, 0.375, 0.0834, 0.15, 0.6666, 0.15, 0.6666, 0.375, 0.0834, 0.0, 0.0, 0.0, 0.0, 0.0, 0.0, 0.0, 0.0, 0.15, 0.6666, 0.375, 0.0834, 0.0, 0.0, 0.15, 0.5834, 0.0, 0.0, 0.0, 0.0, 0.0, 0.0, 0.0, 0.0, 0.0, 0.0, 0.0, 0.0, 0.0, 0.0, 0.0, 0.0, 0.0, 0.0, 0.0, 0.0, 0.0, 0.0, 0.0, 0.0, 0.0, 0.0, 0.0, 0.0, 0.0, 0.0, 0.0, 0.0, 0.0, 0.0, 0.0, 0.0, 0.0, 0.0, 0.0, 0.0, 0.0, 0.0, 0.0, 0.0, 0.0, 0.0, 0.0, 0.0, 0.0, 0.0, 0.0, 0.0, 0.0, 0.0, 0.0, 0.0, 0.0, 0.0, 0.0, 0.0, 0.0, 0.0, 0.0, 0.0, 0.0, 0.0, 0.0, 0.0, 0.0, 0.0, 0.0, 0.0, 0.0, 0.0, 0.0, 0.0, 0.0, 0.0, 0.0, 0.0, 0.0, 0.0, 0.0, 0.0, 0.0, 0.0, 0.0, 0.0, 0.0, 0.0, 0.0, 0.0, 0.0, 0.0, 0.0, 0.0, 0.0, 0.0, 0.0, 0.0, 0.0, 0.0, 0.0, 0.0, 0.0, 0.0, 0.0, 0.0, 0.0, 0.0, 0.0, 0.0, 0.0, 0.0, 0.0, 0.0, 0.0, 0.0, 0.0, 0.0, 0.0, 0.0, 0.0, 0.0, 0.0, 0.0, 0.0, 0.0, 0.0, 0.0, 0.0, 0.0, 0.0, 0.0, 0.0, 0.0, 0.0, 0.0, 0.0, 0.0, 0.0, 0.0, 0.0, 0.0, 0.0, 0.0, 0.0, 0.0, 0.0, 0.0, 0.0, 0.0, 0.0, 0.0, 0.0, 0.0, 0.0, 0.0, 0.0, 0.0, 0.0, 0.0, 0.0, 0.0, 0.0, 0.0, 0.0, 0.0, 0.0, 0.0, 0.0, 0.0, 0.0, 0.0, 0.0, 0.0, 0.0, 0.0, 0.0, 0.0, 0.0, 0.0, 0.0, 0.0, 0.0, 0.0, 0.0, 0.0, 0.0, 0.0, 0.0, 0.0, 0.0, 0.0, 0.0, 0.0, 0.0, 0.0, 0.0, 0.0, 0.0, 0.0, 0.0, 0.0, 0.0, 0.0, 0.0, 0.0, 0.0, 0.0, 0.0, 0.0, 0.0, 0.0, 0.0, 0.0, 0.0, 0.0, 0.0, 0.0, 0.0, 0.0, 0.0, 0.0, 0.0, 0.0, 0.0, 0.0, 0.0, 0.0, 0.0, 0.0, 0.0, 0.0, 0.0, 0.0, 0.0, 0.0, 0.0, 0.0, 0.0, 0.0, 0.0, 0.0, 0.0, 0.0, 0.0, 0.0, 0.0, 0.0, 0.0, 0.0, 0.0, 0.0, 0.0, 0.0, 0.0, 0.0, 0.0, 0.0, 0.0, 0.0, 0.0, 0.0, 0.0, 0.0, 0.0, 0.0, 0.0, 0.0, 0.0, 0.0, 0.0, 0.0, 0.0, 0.0, 0.0, 0.0, 0.0, 0.0, 0.0, 0.0, 0.0, 0.0, 0.0, 0.0, 0.0, 0.0, 0.0, 0.0, 0.0, 0.0, 0.0, 0.0, 0.0, 0.0, 0.0, 0.0, 0.0, 0.0, 0.0, 0.0, 0.0, 0.0])
me_cube_004.materials.append(mat_material_001)
me_cube_004.materials.append(mat_material_004)
me_cube_004.update()
me_cube_005 = bpy.data.meshes.new('Cube.005')
me_cube_005.from_pydata([(-5.0, -5.0, -5.0), (-5.0, -5.0, 5.0), (-5.0, 5.0, -5.0), (-5.0, 5.0, 5.0), (5.0, -5.0, -5.0), (5.0, -5.0, 5.0), (5.0, 5.0, -5.0), (5.0, 5.0, 5.0), (-5.0, 0.0, -90.28), (-5.0, 0.0, -80.28), (5.0, 0.0, -90.28), (5.0, 0.0, -80.28)], [], [(8, 9, 3, 2), (2, 3, 7, 6), (10, 11, 5, 4), (4, 5, 1, 0), (8, 10, 4, 0), (11, 9, 1, 5), (7, 3, 9, 11), (2, 6, 10, 8), (6, 7, 11, 10), (0, 1, 9, 8)])
_uv = me_cube_005.uv_layers.new(name='UVMap')
_uv.uv.foreach_set('vector', [0.375, 0.125, 0.625, 0.125, 0.625, 0.25, 0.375, 0.25, 0.375, 0.25, 0.625, 0.25, 0.625, 0.5, 0.375, 0.5, 0.375, 0.625, 0.625, 0.625, 0.625, 0.75, 0.375, 0.75, 0.375, 0.75, 0.625, 0.75, 0.625, 1.0, 0.375, 1.0, 0.125, 0.625, 0.375, 0.625, 0.375, 0.75, 0.125, 0.75, 0.625, 0.625, 0.875, 0.625, 0.875, 0.75, 0.625, 0.75, 0.625, 0.5, 0.875, 0.5, 0.875, 0.625, 0.625, 0.625, 0.125, 0.5, 0.375, 0.5, 0.375, 0.625, 0.125, 0.625, 0.375, 0.5, 0.625, 0.5, 0.625, 0.625, 0.375, 0.625, 0.375, 0.0, 0.625, 0.0, 0.625, 0.125, 0.375, 0.125])
me_cube_005.materials.append(mat_material_003)
me_cube_005.update()
me_cube_006 = bpy.data.meshes.new('Cube.006')
me_cube_006.from_pydata([(-5.0, -9.99, -18.7), (-5.0, -9.99, 22.6), (-5.0, 0.009823, -18.7), (-5.0, 0.009823, 22.6), (5.0, -9.99, -18.7), (5.0, -9.99, 22.6), (5.0, 0.009823, -18.7), (5.0, 0.009823, 22.6)], [], [(0, 1, 3, 2), (2, 3, 7, 6), (6, 7, 5, 4), (4, 5, 1, 0), (2, 6, 4, 0), (7, 3, 1, 5)])
_uv = me_cube_006.uv_layers.new(name='UVMap')
_uv.uv.foreach_set('vector', [0.375, 0.0, 0.625, 0.0, 0.625, 0.25, 0.375, 0.25, 0.375, 0.25, 0.625, 0.25, 0.625, 0.5, 0.375, 0.5, 0.375, 0.5, 0.625, 0.5, 0.625, 0.75, 0.375, 0.75, 0.375, 0.75, 0.625, 0.75, 0.625, 1.0, 0.375, 1.0, 0.125, 0.5, 0.375, 0.5, 0.375, 0.75, 0.125, 0.75, 0.625, 0.5, 0.875, 0.5, 0.875, 0.75, 0.625, 0.75])
me_cube_006.materials.append(mat_material_002)
me_cube_006.update()

# ---- objects
ob_doboz = bpy.data.objects.new('doboz', me_cube)
ob_cube_004 = bpy.data.objects.new('Cube.004', me_cube_002)
ob_doboz_001 = bpy.data.objects.new('doboz.001', me_cube_007)
ob_doboz_002 = bpy.data.objects.new('doboz.002', me_cube_008)
ob_cube = bpy.data.objects.new('Cube', me_cube_001)
ob_circle = bpy.data.objects.new('Circle', me_circle_003)
ob_cube_001 = bpy.data.objects.new('Cube.001', me_cube_004)
ob_cube_002 = bpy.data.objects.new('Cube.002', me_cube_005)
ob_door = bpy.data.objects.new('Door', me_cube_006)

# ---- transforms, parenting, visibility, modifiers, constraints
ob_doboz.location = (0.0, 0.0, 0.0)
ob_doboz.scale = (0.8942, 0.8942, 0.8942)
ob_cube_004.location = (0.0, 0.0, 0.0)
ob_cube_004.scale = (3.529, 3.529, 3.529)
ob_doboz_001.location = (1.023, -2.247, -7.451e-09)
ob_doboz_001.rotation_euler = (0.0, -0.0, -0.3071)
ob_doboz_001.scale = (0.8942, 0.8942, 0.8942)
ob_doboz_002.location = (0.6464, -0.8165, 1.974)
ob_doboz_002.rotation_euler = (0.0, -0.0, 0.5043)
ob_doboz_002.scale = (0.8942, 0.8942, 0.8942)
ob_cube.location = (0.0, 0.0, 0.0)
ob_cube.scale = (40.39, 40.39, 0.2152)
ob_circle.location = (0.0, 0.0, 0.2867)
ob_circle.scale = (0.1863, 0.1863, 0.1863)
ob_cube_001.location = (0.0, 0.0, 0.0)
ob_cube_002.location = (0.0, 0.0, 4.985)
ob_cube_002.scale = (1.069, 1.069, -0.05899)
ob_door.location = (-4.402, 1.632, -7.456)
ob_door.scale = (0.04816, 0.327, 0.1112)

# ---- collection membership
scene.collection.objects.link(ob_doboz)
scene.collection.objects.link(ob_cube_004)
scene.collection.objects.link(ob_doboz_001)
scene.collection.objects.link(ob_doboz_002)
col_t_r.objects.link(ob_cube)
col_t_r.objects.link(ob_circle)
col_h_z.objects.link(ob_cube_001)
col_h_z.objects.link(ob_cube_002)
col_h_z.objects.link(ob_door)

# ---- scene / render settings (as saved in the file)
scene.frame_start = 1; scene.frame_end = 250; scene.frame_set(1)
scene.render.engine = 'BLENDER_EEVEE_NEXT'
scene.cycles.sampling_pattern = 'TABULATED_SOBOL'
scene.eevee.ray_tracing_options.trace_max_roughness = 0.0
bpy.context.view_layer.update()

# ---- added for rendering (the .blend has no active camera and no usable light): camera, sun
cam_auto = bpy.data.cameras.new('AutoCamera')
cam_auto.lens = 50.0
cam_auto.sensor_width = 36.0
cam_auto.clip_end = 1885.62
ob_auto_camera = bpy.data.objects.new('AutoCamera', cam_auto)
scene.collection.objects.link(ob_auto_camera)
ob_auto_camera.location = (107.443, -128.932, 85.8735)
ob_auto_camera.rotation_euler = (1.09748, -7.21219e-08, 0.694738)
scene.camera = ob_auto_camera
light_auto_sun = bpy.data.lights.new('AutoSun', 'SUN')
light_auto_sun.energy = 3.0
light_auto_sun.angle = 0.0523599
ob_auto_sun = bpy.data.objects.new('AutoSun', light_auto_sun)
scene.collection.objects.link(ob_auto_sun)
ob_auto_sun.rotation_euler = (0.872665, 0.174533, 0.523599)
bpy.context.view_layer.update()
